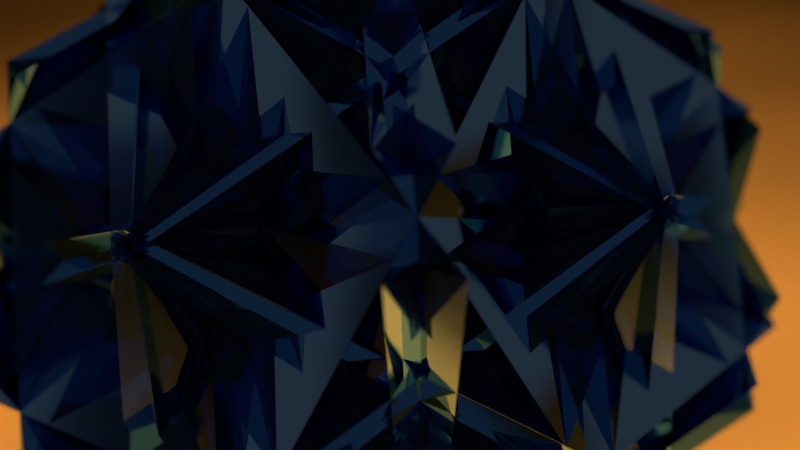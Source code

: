 # Source: pollen.blend  (saved by Blender 2.73.0; exported with 4.5.12 LTS)
import bpy
from mathutils import Matrix  # noqa: F401  (used for matrix-valued properties, if any)

bpy.ops.wm.read_factory_settings(use_empty=True)
scene = bpy.context.scene
scene.name = 'Scene'

# ---- collections
col_collection_1 = bpy.data.collections.new('Collection 1'); scene.collection.children.link(col_collection_1)

# ---- materials (node trees are filled in below, after node groups)
mat_material_002 = bpy.data.materials.new('Material.002')
mat_material_002.alpha_threshold = 0.0
mat_material_002.roughness = 0.5
mat_material_001 = bpy.data.materials.new('Material.001')
mat_material_001.alpha_threshold = 0.0
mat_material_001.roughness = 0.5

# ---- material node trees
mat_material_002.use_nodes = True; mat_material_002.node_tree.nodes.clear()
_N = mat_material_002.node_tree.nodes; _L = mat_material_002.node_tree.links
n0 = _N.new('ShaderNodeOutputMaterial'); n0.name = 'Material Output'; n0.location = (300, 300)
n1 = _N.new('ShaderNodeBsdfDiffuse'); n1.name = 'Diffuse BSDF'; n1.location = (10, 300)
n1.inputs[0].default_value = (0.5071, 0.1755, 0.02443, 1.0)
_L.new(n1.outputs[0], n0.inputs[0])
n0.is_active_output = True
mat_material_001.use_nodes = True; mat_material_001.node_tree.nodes.clear()
_N = mat_material_001.node_tree.nodes; _L = mat_material_001.node_tree.links
n0 = _N.new('ShaderNodeOutputMaterial'); n0.name = 'Material Output'; n0.location = (300, 300)
n1 = _N.new('ShaderNodeBsdfGlass'); n1.name = 'Glass BSDF'; n1.location = (100, 300)
n1.distribution = 'BECKMANN'
n1.inputs[0].default_value = (0.2739, 0.5033, 0.8, 1.0)
n1.inputs[2].default_value = 1.45
_L.new(n1.outputs[0], n0.inputs[0])
n0.is_active_output = True

# ---- world
world_world = bpy.data.worlds.new('World'); scene.world = world_world
world_world.color = (0.05088, 0.05088, 0.05088)
world_world.use_sun_shadow = False
world_world.sun_shadow_jitter_overblur = 0.0
world_world.cycles.sampling_method = 'MANUAL'
world_world.cycles.sample_map_resolution = 256

# ---- cameras
cam_camera = bpy.data.cameras.new('Camera')
cam_camera.clip_end = 100.0
cam_camera.lens = 35.0
cam_camera.sensor_width = 32.0
cam_camera.sensor_height = 18.0
cam_camera.ortho_scale = 7.314
cam_camera.show_limits = True
cam_camera.dof.use_dof = True
cam_camera.dof.focus_distance = 7.5
cam_camera.dof.aperture_fstop = 0.0875

# ---- lights
light_lamp_001 = bpy.data.lights.new('Lamp.001', 'AREA')
light_lamp_001.transmission_factor = 0.0
light_lamp_001.cutoff_distance = 30.0
light_lamp_001.energy = 7854.0
light_lamp_001.shadow_buffer_clip_start = 1.001
light_lamp_001.shadow_soft_size = 10.0
light_lamp_001.shadow_maximum_resolution = 0.006
light_lamp_001.use_absolute_resolution = True
light_lamp_001.shape = 'RECTANGLE'
light_lamp_001.size = 10.0
light_lamp_001.size_y = 10.0
light_lamp_001.cycles.use_multiple_importance_sampling = False
light_lamp = bpy.data.lights.new('Lamp', 'AREA')
light_lamp.transmission_factor = 0.0
light_lamp.cutoff_distance = 30.0
light_lamp.energy = 7854.0
light_lamp.shadow_buffer_clip_start = 1.001
light_lamp.shadow_soft_size = 10.0
light_lamp.shadow_maximum_resolution = 0.006
light_lamp.use_absolute_resolution = True
light_lamp.shape = 'RECTANGLE'
light_lamp.size = 10.0
light_lamp.size_y = 10.0
light_lamp.cycles.use_multiple_importance_sampling = False

# ---- meshes
me_plane = bpy.data.meshes.new('Plane')
me_plane.from_pydata([(-1.0, -1.0, 0.006356), (1.005, -1.0, 0.00292), (-1.0, 0.9978, -0.006835), (0.9957, 1.001, 0.00024), (-1.0, -0.001086, 0.002053), (0.004417, -0.998, -0.000652), (0.9941, 0.003283, 0.001132), (0.001045, 1.002, 0.004543), (0.001371, -0.001316, -0.0004347), (-1.002, -0.505, 0.002618), (0.5082, -1.003, -0.00483), (1.003, 0.5032, -0.001572), (-0.5027, 0.9985, -0.002728), (-0.9984, 0.5049, 0.004894), (-0.4962, -1.002, 0.002995), (1.004, -0.4994, -0.003263), (0.4994, 1.006, 0.002255), (0.003267, 0.4984, 0.003471), (-0.0002516, -0.5, 0.0004916), (-0.4988, -0.001919, 0.005105), (0.5005, -0.002854, 0.01017), (0.5034, -0.4962, 0.005576), (-0.5001, -0.5049, 0.005212), (-0.498, 0.4967, 0.0001819), (0.5043, 0.5041, -0.002478), (-0.9986, -0.7522, -0.001361), (0.7561, -1.001, 0.001021), (0.9975, 0.7508, 0.003075), (-0.7504, 0.9991, 0.007478), (-1.001, 0.2509, -0.0007169), (-0.2513, -1.003, -0.001264), (0.9944, -0.2503, 0.002566), (0.2547, 1.003, -0.0006299), (0.002935, 0.751, 0.004923), (-0.005055, -0.2485, 0.0004293), (-0.7483, 0.0007693, -0.004469), (0.2485, 0.002141, 0.005517), (-0.9993, -0.2512, -0.00663), (0.247, -1.003, -0.001097), (0.9998, 0.25, 0.003501), (-0.2493, 0.9993, -0.007868), (-1.002, 0.7477, -0.003108), (-0.7481, -1.004, -0.0005296), (0.9993, -0.7472, -0.0001122), (0.7515, 0.9978, -0.002918), (-0.001446, 0.2547, 0.005635), (-0.002262, -0.7471, -0.003103), (-0.2499, 0.001602, 0.002476), (0.7465, -0.002581, -0.004224), (0.5032, -0.2494, 0.0002677), (0.5008, -0.7501, 0.002341), (0.247, -0.5054, 0.001526), (0.75, -0.4971, 0.0007919), (-0.5025, -0.2556, -9.825e-06), (-0.4984, -0.7514, 0.002956), (-0.747, -0.4933, 0.003808), (-0.2465, -0.4975, 0.004046), (-0.5019, 0.7477, 0.0002179), (-0.5044, 0.2484, -0.001181), (-0.7487, 0.5002, 0.005724), (-0.2457, 0.4997, -0.006785), (0.5017, 0.7537, -0.002602), (0.5032, 0.254, 0.0004984), (0.2473, 0.5057, 0.005608), (0.7488, 0.5004, -0.00506), (0.7474, 0.2493, 0.003123), (0.2469, 0.2459, -0.00393), (0.2486, 0.7502, 0.004275), (-0.2477, 0.2501, 0.003028), (-0.7542, 0.2525, 0.005476), (-0.7534, 0.7514, 0.0003087), (-0.2532, -0.75, -0.004392), (-0.7539, -0.7492, 0.005811), (-0.7491, -0.2533, -0.0003151), (0.748, -0.7516, -0.004407), (0.2486, -0.7449, 0.003234), (0.249, -0.2529, -0.008431), (0.75, -0.2538, -0.0006287), (-0.2498, -0.2476, -0.001113), (-0.2504, 0.7462, 0.00243), (0.7495, 0.7523, -0.003254), (-0.9959, -0.8753, -0.0003966), (0.8791, -1.002, -0.0001721), (0.9973, 0.8758, 0.0005547), (-0.8767, 1.006, -0.003729), (-0.999, 0.1287, -0.006445), (-0.1324, -0.9991, 0.005676), (0.9998, -0.1221, 0.00547), (0.1229, 1.001, 0.002247), (-0.004962, 0.8761, 0.01261), (0.001907, -0.1258, -0.005978), (-0.8782, 0.001866, -0.004403), (0.122, -0.0003083, -0.005007), (-0.9983, -0.3736, -0.003787), (0.3727, -1.003, -0.005177), (1.002, 0.375, 0.001169), (-0.3729, 0.9975, 0.004715), (-1.004, 0.6248, -0.004952), (-0.6209, -1.001, 0.005059), (0.9968, -0.6194, 0.002595), (0.6249, 0.9996, 0.001223), (-0.0003402, 0.3737, 0.002772), (0.002441, -0.6299, -0.00603), (-0.3734, -0.0008905, 0.001954), (0.6226, -0.002018, 0.002621), (0.5058, -0.1244, 0.003017), (0.5013, -0.6256, -0.007703), (0.1281, -0.5058, -6.346e-05), (0.6295, -0.5065, -0.002069), (-0.5043, -0.1266, -0.0009172), (-0.4976, -0.6244, -3.541e-05), (-0.8803, -0.5035, 0.005267), (-0.3779, -0.5007, -4.928e-05), (-0.4995, 0.8754, 0.006887), (-0.5035, 0.3763, -0.001709), (-0.8776, 0.5013, 0.005698), (-0.3717, 0.5022, -0.001346), (0.4974, 0.8771, 0.002645), (0.4945, 0.3722, -0.0007221), (0.1248, 0.5035, -0.001193), (0.6274, 0.5038, -0.00144), (-1.0, -0.6213, 0.0008045), (0.6241, -0.9992, 0.004668), (0.9982, 0.6211, -0.006053), (-0.6264, 0.9976, -0.003609), (-1.0, 0.3789, 0.004879), (-0.375, -0.9956, -0.003015), (1.003, -0.3736, 0.005172), (0.3745, 1.002, -0.006548), (0.005227, 0.6218, -0.001384), (0.0004734, -0.3722, 0.002276), (-0.6308, -0.002017, 0.007535), (0.3783, 0.002975, 0.0002342), (-0.9979, -0.1197, 0.003812), (0.1258, -1.001, 0.0008978), (0.997, 0.1207, 0.001552), (-0.1203, 1.0, -0.004967), (-1.001, 0.8748, 0.003693), (-0.8758, -1.0, -0.005291), (1.001, -0.8727, -0.006832), (0.8784, 0.9985, -0.001096), (-0.00229, 0.1289, -0.008251), (-0.001754, -0.8719, 0.004082), (-0.1262, -0.003386, 0.004201), (0.879, 0.006823, 0.002308), (0.497, -0.3797, -0.002895), (0.4997, -0.878, -0.001736), (0.381, -0.4952, 0.003764), (0.8779, -0.502, -0.006425), (-0.5042, -0.3772, 0.003227), (-0.4997, -0.8699, 0.0002889), (-0.6273, -0.5005, 0.001545), (-0.1236, -0.4978, -0.004735), (-0.5044, 0.6257, -0.006045), (-0.502, 0.1275, -0.001713), (-0.6252, 0.4975, -0.007573), (-0.1246, 0.4994, 0.00268), (0.5035, 0.6262, -0.002561), (0.4991, 0.1291, 0.0005313), (0.3737, 0.5011, 0.006164), (0.8773, 0.4955, 0.005313), (0.7536, 0.3774, -0.0009441), (0.7519, 0.1299, 0.000397), (0.628, 0.2526, 0.0005605), (0.8696, 0.2514, 0.0005668), (0.2492, 0.3723, -0.002344), (0.2515, 0.1226, 0.0003079), (0.1308, 0.2508, 0.003986), (0.3757, 0.2492, -0.003144), (0.2523, 0.8765, 0.004365), (0.2511, 0.6277, -0.0008578), (0.1234, 0.7542, 0.003989), (0.3803, 0.7525, 0.006481), (-0.2522, 0.3719, 0.005559), (-0.248, 0.1221, 0.003988), (-0.3692, 0.2506, -0.001668), (-0.1252, 0.2465, 0.001331), (-0.7495, 0.3728, -0.009294), (-0.7494, 0.1303, -0.004194), (-0.8751, 0.2469, 0.008569), (-0.624, 0.2522, -0.01097), (-0.7533, 0.8717, 0.0002292), (-0.752, 0.6263, -0.005847), (-0.8754, 0.7539, 0.0009255), (-0.6212, 0.7529, -0.00621), (-0.2488, -0.6222, -0.0009024), (-0.2542, -0.8737, 0.009405), (-0.3779, -0.7492, -0.002812), (-0.1277, -0.7511, 0.00487), (-0.748, -0.6239, -0.006017), (-0.7514, -0.8754, 0.000395), (-0.8759, -0.7534, 0.004926), (-0.6206, -0.7503, 0.000773), (-0.7517, -0.1246, 0.007743), (-0.7504, -0.3792, 0.002189), (-0.8728, -0.2499, 0.006821), (-0.6262, -0.248, -0.0002204), (0.7526, -0.6204, 0.008006), (0.7469, -0.8744, 0.006262), (0.62, -0.7547, -0.002986), (0.8788, -0.7482, -0.003321), (0.2473, -0.6245, -0.003207), (0.2464, -0.8751, -0.001741), (0.1254, -0.7549, 0.001313), (0.3808, -0.7582, -0.00389), (0.2561, -0.1281, 0.006989), (0.2518, -0.3757, 0.004325), (0.1284, -0.2556, -0.0009436), (0.3731, -0.2507, 0.001071), (0.7548, -0.1293, 0.0008831), (0.7475, -0.3756, 0.001471), (0.6258, -0.2475, 0.003222), (0.8733, -0.253, -0.001114), (-0.2517, -0.1268, -0.0009794), (-0.2496, -0.3708, 0.006659), (-0.3726, -0.2523, 0.0004788), (-0.1218, -0.2504, 0.003199), (-0.2505, 0.8748, -0.001738), (-0.2481, 0.6197, 0.001651), (-0.374, 0.7512, 0.000964), (-0.122, 0.7469, -0.0005661), (0.7503, 0.8789, 0.001898), (0.7452, 0.6238, 0.002448), (0.6222, 0.752, -0.004982), (0.8724, 0.7508, 0.004419), (0.8769, 0.6296, 0.001362), (0.6249, 0.6241, -0.006581), (0.6256, 0.8747, -0.001427), (-0.1278, 0.6267, 0.002856), (-0.3754, 0.6237, -0.003196), (-0.3704, 0.8722, -0.0007872), (-0.1227, -0.3747, -0.002404), (-0.3754, -0.372, 0.001608), (-0.3704, -0.1293, -0.004594), (0.8823, -0.3772, 0.000301), (0.6288, -0.3778, -0.0004113), (0.6265, -0.1283, 0.001789), (0.3753, -0.372, -0.003143), (0.126, -0.3739, -0.001871), (0.123, -0.1185, -0.005705), (0.3727, -0.8761, 0.001845), (0.1239, -0.8721, -0.002225), (0.1215, -0.6249, -0.004261), (0.8793, -0.8765, 0.004492), (0.6287, -0.8762, -0.001265), (0.6258, -0.6207, 0.008022), (-0.6251, -0.373, -0.006548), (-0.8762, -0.3746, -0.0007786), (-0.8754, -0.1228, 0.005626), (-0.6263, -0.8729, -0.001661), (-0.8759, -0.8763, -0.001999), (-0.8752, -0.619, -0.001397), (-0.1269, -0.8712, -0.001703), (-0.3733, -0.8798, 0.0005387), (-0.3741, -0.6257, 0.0002501), (-0.6251, 0.6257, -0.001937), (-0.8741, 0.6247, 0.002713), (-0.8711, 0.8704, -0.001085), (-0.6248, 0.1223, -0.003962), (-0.8769, 0.1213, -0.004544), (-0.8707, 0.3742, -0.006091), (-0.1248, 0.1234, -0.00274), (-0.3774, 0.1194, 0.001398), (-0.3791, 0.3813, -0.01158), (0.3748, 0.6254, 0.000931), (0.1262, 0.6273, -0.00386), (0.1289, 0.8725, 0.006564), (0.3724, 0.1192, -0.006045), (0.1223, 0.125, 0.001478), (0.1272, 0.3715, -0.00266), (0.8756, 0.1229, 0.003074), (0.6268, 0.1273, 0.003553), (0.6244, 0.3786, -0.0006588), (0.8735, 0.3735, 0.00126), (0.3776, 0.3718, -0.003353), (0.3751, 0.8765, 0.0006488), (-0.1299, 0.3803, -0.005776), (-0.621, 0.3693, 0.0005481), (-0.6268, 0.878, 0.006828), (-0.127, -0.6311, -0.004821), (-0.6241, -0.6272, -0.002801), (-0.6277, -0.1244, -0.004272), (0.8746, -0.6238, -0.009573), (0.3779, -0.6236, 0.0005472), (0.3739, -0.1281, -0.00605), (0.8774, -0.1225, -0.005354), (-0.1272, -0.1274, -0.003495), (-0.1278, 0.8759, 0.004269), (0.8743, 0.8765, 0.00125), (-0.9982, -0.9351, 0.003156), (0.94, -1.002, -0.002445), (0.9999, 0.9359, -0.00249), (-0.941, 0.9974, -0.001634), (-0.9975, 0.06647, 0.003164), (-0.06538, -0.9983, 0.004809), (1.004, -0.05912, 0.0003156), (0.0595, 0.9993, 0.006484), (-0.0005915, 0.9437, 0.001419), (0.0009012, -0.06435, -0.003538), (-0.9364, -0.00763, -0.004266), (0.06512, -0.001413, -0.0108), (-1.001, -0.4404, -0.002902), (0.4342, -0.9982, -0.001306), (1.002, 0.4369, -0.003182), (-0.4344, 0.9946, -0.00522), (-0.9961, 0.5649, -0.0003818), (-0.5652, -1.001, -0.0006542), (0.9996, -0.56, 0.003546), (0.5614, 0.9971, -0.002758), (-0.0008312, 0.4335, 0.002612), (0.001259, -0.5642, 0.00221), (-0.4358, -0.001951, 0.001839), (0.5619, -0.0004942, 0.0009794), (0.5056, -0.06085, 0.0075), (0.5031, -0.5653, 0.002462), (0.0604, -0.5016, 0.002921), (0.5648, -0.4982, 0.00404), (-0.5021, -0.06787, -0.001376), (-0.4967, -0.5651, 0.001559), (-0.9362, -0.501, -0.001195), (-0.4366, -0.4986, 0.007008), (-0.4947, 0.9411, -0.004948), (-0.4995, 0.4418, 0.00264), (-0.9388, 0.4969, 0.006618), (-0.4418, 0.4997, -0.007567), (0.4952, 0.9396, -0.002691), (0.5009, 0.4342, -0.006539), (0.06227, 0.5054, 0.004465), (0.5624, 0.5002, -0.00764), (-0.9958, -0.6832, 0.004553), (0.6861, -1.001, -0.003539), (0.9991, 0.6834, -0.004557), (-0.6908, 1.0, -0.002241), (-1.001, 0.3121, 0.004694), (-0.3137, -1.001, 0.004233), (0.9958, -0.3067, 0.004148), (0.3136, 1.001, -0.001263), (-0.002276, 0.6923, 0.005128), (-0.005269, -0.3134, 0.005098), (-0.6878, -0.002408, -0.001913), (0.3135, -0.0002235, -0.006293), (-1.001, -0.1857, 0.007793), (0.1872, -1.004, 0.003818), (1.004, 0.1896, -0.0009216), (-0.1871, 0.9982, -0.003576), (-0.9958, 0.8121, -0.002626), (-0.814, -1.001, 0.003265), (1.0, -0.812, 0.005839), (0.8142, 1.002, 4.556e-05), (-0.002817, 0.1858, 0.001233), (-0.006468, -0.811, -0.0006745), (-0.1899, -0.0007861, -0.006044), (0.8096, -0.001962, -0.0009396), (0.5012, -0.3125, 0.005394), (0.4945, -0.8169, 0.005464), (0.3103, -0.4993, 0.001291), (0.8151, -0.4981, 0.003423), (-0.4996, -0.316, -0.002098), (-0.4957, -0.8114, 0.003905), (-0.6904, -0.497, 0.004997), (-0.1843, -0.5026, -7.32e-05), (-0.502, 0.6879, -0.001633), (-0.5027, 0.1888, -8.29e-07), (-0.6862, 0.4987, -0.001176), (-0.1841, 0.4934, 0.008936), (0.4974, 0.6936, 0.003907), (0.5028, 0.1923, 0.008058), (0.3115, 0.4963, -0.006341), (0.8163, 0.4946, 0.005426), (0.7509, 0.4333, -0.008767), (0.7496, 0.191, -0.005749), (0.5633, 0.2495, 0.0007319), (0.8142, 0.2454, -0.003552), (0.2473, 0.4384, 0.003503), (0.2505, 0.1819, -0.00157), (0.06789, 0.2563, 0.006105), (0.3139, 0.2533, -0.006511), (0.2469, 0.9393, 0.001675), (0.2514, 0.69, -0.007899), (0.06732, 0.751, -0.004404), (0.3125, 0.7488, 0.004998), (-0.2518, 0.4376, 0.007922), (-0.2528, 0.1879, -0.002033), (-0.4387, 0.2501, 0.002716), (-0.1838, 0.2507, 0.0005189), (-0.747, 0.4382, 0.003912), (-0.7536, 0.1864, 0.003915), (-0.9343, 0.2523, -9.214e-05), (-0.6902, 0.2534, -0.0004565), (-0.7488, 0.9363, 0.004943), (-0.7494, 0.6829, 0.00195), (-0.9328, 0.7494, 0.002478), (-0.6856, 0.7508, -0.00162), (-0.247, -0.5601, 0.006104), (-0.251, -0.8143, 0.006014), (-0.4335, -0.7456, -0.004807), (-0.1842, -0.7483, -0.005859), (-0.7493, -0.5583, -0.003966), (-0.7463, -0.8109, -0.002967), (-0.9392, -0.756, 0.001426), (-0.6919, -0.748, -0.001548), (-0.7475, -0.06265, -0.009273), (-0.7454, -0.3102, 0.0006356), (-0.9348, -0.2512, -0.003879), (-0.6869, -0.2477, 0.003138), (0.7508, -0.5631, 0.001413), (0.7507, -0.8098, 0.0004229), (0.5627, -0.7483, -0.006016), (0.8069, -0.7476, -0.00561), (0.2456, -0.5668, 0.002575), (0.2466, -0.8097, -0.001141), (0.06628, -0.7538, -0.002549), (0.3159, -0.7495, 0.006531), (0.2494, -0.0623, 0.005556), (0.2461, -0.3127, -0.0003335), (0.06682, -0.2521, 0.008949), (0.3155, -0.2479, -0.0005869), (0.7484, -0.06262, 0.006237), (0.7518, -0.3163, -0.003303), (0.5577, -0.253, 1.282e-05), (0.8118, -0.2506, 0.004011), (-0.244, -0.06546, -0.002317), (-0.2526, -0.3151, -0.007907), (-0.4389, -0.2518, 0.002258), (-0.1912, -0.2483, -0.0001291), (-0.2482, 0.9365, 0.000189), (-0.2523, 0.6857, 0.002901), (-0.4367, 0.7508, -0.0004503), (-0.1857, 0.7526, -0.000811), (0.7481, 0.9384, 0.001335), (0.751, 0.69, -0.00627), (0.5649, 0.7491, -0.00076), (0.8117, 0.7493, -0.004568), (-1.0, -0.8095, 0.003634), (0.8098, -1.004, 0.00572), (0.998, 0.8086, 0.000191), (-0.8087, 1.005, 0.008608), (-1.004, 0.1915, 0.003226), (-0.1906, -1.003, 0.001795), (1.002, -0.1915, 0.001822), (0.1843, 1.0, -0.002482), (4.355e-05, 0.8178, -0.003561), (-0.002558, -0.1918, 0.003835), (-0.8088, -0.003225, 0.001589), (0.189, -0.003551, 0.003113), (-1.0, -0.3085, -0.0009068), (0.3101, -0.9968, 0.001227), (0.9989, 0.3098, 0.003334), (-0.3103, 1.003, -0.003023), (-1.005, 0.6864, -0.009509), (-0.6856, -0.9984, -0.006259), (0.9973, -0.6893, -0.003941), (0.6816, 1.001, -0.005158), (-0.004729, 0.3056, 4.661e-05), (-0.001338, -0.6918, 0.003244), (-0.3176, -0.001773, -0.003099), (0.6853, -0.002286, 0.001422), (0.5019, -0.1889, -0.002175), (0.5006, -0.6889, 0.001062), (0.1904, -0.4988, 0.003223), (0.6894, -0.4988, 0.005135), (-0.5027, -0.1895, -0.000863), (-0.498, -0.6874, -0.004746), (-0.817, -0.4994, -0.001495), (-0.3159, -0.5021, 0.001463), (-0.4972, 0.8119, 0.002335), (-0.5036, 0.3157, -0.002035), (-0.8153, 0.4966, 0.001355), (-0.3128, 0.4985, 0.00202), (0.5008, 0.8133, 0.0006631), (0.4994, 0.3145, 0.007003), (0.188, 0.5026, -0.004417), (0.6893, 0.4988, 0.0009081), (-1.006, -0.5605, -0.006019), (0.5638, -0.9975, -0.002773), (1.001, 0.5662, -0.0003103), (-0.5606, 0.9975, -0.005972), (-0.9978, 0.4401, -0.001532), (-0.4351, -1.001, 0.0009702), (1.006, -0.4324, 0.001206), (0.4377, 1.003, 0.003638), (0.0009649, 0.5585, -0.005055), (-0.002564, -0.4414, 0.00332), (-0.5619, 0.001042, 0.006504), (0.4388, -0.000247, -0.0003786), (-1.003, -0.06077, 0.0001646), (0.06375, -1.005, -0.0007363), (0.9968, 0.06298, 0.0006367), (-0.05944, 1.003, 0.002794), (-1.004, 0.9383, -0.000797), (-0.9433, -1.005, -0.002818), (1.002, -0.9414, -0.009294), (0.9341, 0.9984, -0.001727), (-0.00205, 0.06166, -0.001849), (0.001476, -0.9345, -0.005701), (-0.06037, 0.001246, -0.00483), (0.9351, 0.003775, 0.0005487), (0.5022, -0.4411, -0.005771), (0.5046, -0.938, -0.002495), (0.4375, -0.4972, 0.008749), (0.9408, -0.4991, 0.002632), (-0.5043, -0.4427, 0.002667), (-0.5041, -0.9361, -0.004993), (-0.5643, -0.5024, -0.002716), (-0.06525, -0.4961, 0.00353), (-0.4988, 0.5624, 0.003175), (-0.4972, 0.05945, 0.001829), (-0.56, 0.503, 0.0008055), (-0.05967, 0.4962, 0.0018), (0.5033, 0.5631, 0.007311), (0.5034, 0.05908, -0.002476), (0.4422, 0.5044, -0.00614), (0.9391, 0.5008, 0.00543), (0.7478, 0.3121, -0.001655), (0.7469, 0.0601, -0.008196), (0.686, 0.2514, 0.003798), (0.9366, 0.2468, -0.008272), (0.247, 0.3143, -0.002704), (0.247, 0.06448, -0.00123), (0.1887, 0.2514, 0.007037), (0.4379, 0.2521, 0.0007966), (0.2508, 0.8113, -0.002743), (0.2517, 0.5664, -0.00241), (0.1815, 0.7511, 0.005675), (0.4405, 0.7505, 6.054e-05), (-0.2499, 0.3122, 0.00624), (-0.2493, 0.06257, 0.006998), (-0.3122, 0.2462, 0.002822), (-0.06475, 0.247, -0.001518), (-0.7498, 0.3116, 0.0002019), (-0.7468, 0.06498, 0.002564), (-0.8131, 0.2554, 0.00107), (-0.5609, 0.2519, -0.004234), (-0.7545, 0.8117, -0.002017), (-0.751, 0.56, -0.002276), (-0.8157, 0.7476, -0.001951), (-0.5665, 0.7563, -3.359e-05), (-0.2492, -0.6851, -0.01053), (-0.2486, -0.9345, 0.0009389), (-0.3153, -0.7513, -0.00866), (-0.06673, -0.7504, 0.004731), (-0.7496, -0.687, 0.001547), (-0.7498, -0.9364, 0.003975), (-0.8129, -0.7514, 0.001466), (-0.5606, -0.7456, -0.0005638), (-0.7529, -0.1828, 0.001066), (-0.7517, -0.4381, 0.0006013), (-0.8151, -0.2497, -0.001346), (-0.5661, -0.2486, 0.002675), (0.7475, -0.6872, 0.003939), (0.7502, -0.9407, 0.009446), (0.6889, -0.7554, 0.004901), (0.9427, -0.7486, -0.001836), (0.2511, -0.6836, -0.004524), (0.2495, -0.941, -0.003774), (0.183, -0.7487, -0.001553), (0.4381, -0.7541, 0.00451), (0.2493, -0.1893, 0.0005815), (0.2503, -0.4378, 0.00122), (0.1887, -0.2485, -0.002255), (0.4406, -0.251, -0.002955), (0.7505, -0.1924, 0.001523), (0.7454, -0.4392, -0.002209), (0.6858, -0.2498, 0.006165), (0.9338, -0.2524, -0.0005595), (-0.2512, -0.1834, -0.003066), (-0.2513, -0.4339, 0.007333), (-0.3096, -0.2498, 0.008823), (-0.06676, -0.2524, -0.003274), (-0.2492, 0.8173, 0.005204), (-0.2503, 0.5556, 0.003331), (-0.3092, 0.7554, -0.000953), (-0.06212, 0.7464, -7.218e-05), (0.7473, 0.8138, -0.0009163), (0.7471, 0.5666, -0.001759), (0.6863, 0.7526, 0.006134), (0.9426, 0.7506, 0.001841), (0.8709, 0.6875, 0.004082), (0.8717, 0.5612, 0.004026), (0.8094, 0.6264, -0.005584), (0.9375, 0.6263, -0.001011), (0.6201, 0.6918, 0.0007132), (0.6202, 0.5645, -0.01015), (0.5654, 0.6222, 0.001491), (0.6864, 0.6238, -0.002481), (0.6246, 0.9347, -0.002004), (0.6205, 0.8117, -0.0007865), (0.5626, 0.8756, -0.002228), (0.6873, 0.8798, -0.005502), (-0.125, 0.6856, -0.001766), (-0.1276, 0.5613, 0.004131), (-0.1895, 0.627, -0.0002409), (-0.06594, 0.626, 0.006503), (-0.3787, 0.6908, -0.004456), (-0.3768, 0.5612, -0.008962), (-0.437, 0.6235, -0.002159), (-0.3164, 0.6197, 0.006643), (-0.3795, 0.9316, -0.003275), (-0.3753, 0.8159, 0.003062), (-0.4369, 0.8723, -0.0002106), (-0.3072, 0.8721, 4.35e-05), (-0.1215, -0.3125, 0.0004342), (-0.1199, -0.4317, 0.002827), (-0.1899, -0.3731, -0.001225), (-0.06486, -0.3788, -0.00112), (-0.3738, -0.3059, 0.005719), (-0.3736, -0.439, 0.005154), (-0.4337, -0.3769, -0.0005717), (-0.318, -0.3744, 0.004572), (-0.3734, -0.05737, -0.0005334), (-0.3734, -0.1886, 0.002024), (-0.4397, -0.1286, 0.001041), (-0.3144, -0.125, -0.001741), (0.8758, -0.3145, -0.002047), (0.8789, -0.4437, -0.008361), (0.8137, -0.3736, -0.004296), (0.9394, -0.3732, 0.005093), (0.6212, -0.3142, -0.001941), (0.6287, -0.4362, 0.0006787), (0.5669, -0.3746, 0.0009193), (0.6885, -0.3778, -0.008833), (0.6234, -0.06191, 0.00134), (0.6206, -0.1894, -0.001444), (0.5621, -0.123, 0.01052), (0.6896, -0.1283, 0.008899), (0.3723, -0.3072, -0.009068), (0.3806, -0.4335, 0.003375), (0.3089, -0.3726, -0.005196), (0.4412, -0.3724, 0.0019), (0.1291, -0.3126, 0.005808), (0.1199, -0.4348, -0.006589), (0.05659, -0.3775, -7.535e-05), (0.1946, -0.3776, -0.002422), (0.1258, -0.06391, 0.005097), (0.1216, -0.1885, 0.001503), (0.06382, -0.1223, -0.0002565), (0.1856, -0.1238, -0.009473), (0.3753, -0.8132, -0.01054), (0.378, -0.9422, -0.0007502), (0.3102, -0.874, 0.0026), (0.4388, -0.8723, -0.0005807), (0.1261, -0.8109, -0.01002), (0.1223, -0.9422, 1.237e-05), (0.05944, -0.8734, -0.005656), (0.1887, -0.8737, 0.005426), (0.1262, -0.562, 0.003104), (0.1248, -0.6862, -0.004816), (0.06108, -0.6327, -0.006261), (0.1878, -0.6242, -0.007796), (0.8837, -0.8148, -0.001751), (0.8796, -0.9373, -0.0006005), (0.8091, -0.8778, 0.003608), (0.9383, -0.871, -1.152e-05), (0.6195, -0.8132, -0.007729), (0.625, -0.9415, 0.0006607), (0.5639, -0.8769, -0.00241), (0.6892, -0.8723, 0.0007268), (0.6276, -0.5605, 0.00167), (0.6243, -0.69, -0.001711), (0.5642, -0.6279, -0.006286), (0.6889, -0.6196, 0.01076), (-0.6246, -0.3091, -0.001229), (-0.6258, -0.4421, -0.005763), (-0.6872, -0.374, 0.0001143), (-0.5618, -0.3792, -0.0008756), (-0.8695, -0.3125, 0.006315), (-0.8772, -0.4366, 0.001482), (-0.941, -0.3777, -0.0002452), (-0.8049, -0.3817, 0.0002326), (-0.8776, -0.06468, 0.003208), (-0.8796, -0.189, 0.002699), (-0.9328, -0.122, 0.00327), (-0.8187, -0.1264, -0.001484), (-0.6235, -0.8089, -0.0003272), (-0.6225, -0.937, 0.002724), (-0.6871, -0.8747, 0.005359), (-0.5592, -0.8774, -0.004563), (-0.8733, -0.8123, 0.005758), (-0.8748, -0.9348, 0.00262), (-0.9407, -0.8767, 0.005329), (-0.8166, -0.8719, -0.007464), (-0.8776, -0.5579, 0.002151), (-0.8767, -0.6874, -0.0007608), (-0.9357, -0.6224, -0.001404), (-0.8168, -0.6229, -0.00353), (-0.1298, -0.8155, 0.004128), (-0.1308, -0.9319, -0.002281), (-0.1893, -0.8811, 0.003903), (-0.06334, -0.873, -0.007578), (-0.3756, -0.8084, 0.008082), (-0.376, -0.9407, 0.002316), (-0.4344, -0.8743, -0.001375), (-0.3102, -0.8774, 0.002818), (-0.3754, -0.5597, -0.00417), (-0.3791, -0.686, -0.005231), (-0.4415, -0.6246, -0.005114), (-0.3163, -0.6249, 0.0001498), (-0.6188, 0.6893, -0.006691), (-0.6279, 0.5616, -0.00396), (-0.6846, 0.6267, -0.002614), (-0.5636, 0.6246, -0.002019), (-0.8704, 0.6829, 0.005827), (-0.8774, 0.5584, -0.007584), (-0.9372, 0.6194, -0.004039), (-0.8121, 0.621, 0.005357), (-0.873, 0.934, -0.0007244), (-0.8742, 0.8169, 0.0006944), (-0.9319, 0.8744, 0.00528), (-0.8109, 0.8733, -0.0028), (-0.6217, 0.1883, -0.006073), (-0.6293, 0.06183, -0.002729), (-0.6828, 0.1272, -0.00394), (-0.5611, 0.126, -0.00105), (-0.8761, 0.1887, -0.002307), (-0.8758, 0.06583, -0.001265), (-0.9383, 0.1262, 0.004097), (-0.8124, 0.1229, -0.001816), (-0.8759, 0.4375, -0.004101), (-0.8709, 0.3083, -0.004578), (-0.9428, 0.3809, -0.00288), (-0.8103, 0.3726, -0.005424), (-0.1246, 0.1884, -0.001713), (-0.1244, 0.05879, 0.002855), (-0.1861, 0.1206, -0.005355), (-0.06544, 0.1276, -0.0004774), (-0.3721, 0.1801, -0.004703), (-0.3757, 0.06619, 0.005237), (-0.4396, 0.1255, 0.001458), (-0.3186, 0.1215, 0.009401), (-0.3744, 0.4407, -0.00228), (-0.3727, 0.3156, -0.003736), (-0.436, 0.376, -0.00728), (-0.3174, 0.3748, -0.00786), (0.3803, 0.6852, 0.003329), (0.3742, 0.5666, 0.00252), (0.3108, 0.6237, 0.001665), (0.436, 0.6239, -0.0005059), (0.1219, 0.6861, 0.001022), (0.1223, 0.5605, 0.002769), (0.05813, 0.622, -0.008077), (0.1845, 0.6251, 0.005143), (0.1226, 0.9378, 0.003875), (0.1268, 0.8131, 0.00851), (0.05722, 0.8704, 0.009791), (0.1927, 0.8774, 0.006139), (0.3756, 0.1811, 0.0008033), (0.3735, 0.06484, -0.003043), (0.3112, 0.1222, -0.0006461), (0.4388, 0.1224, -0.000961), (0.1273, 0.192, 0.007531), (0.1284, 0.06023, -0.004362), (0.06318, 0.1233, 0.003331), (0.1869, 0.1293, -0.00877), (0.1298, 0.4434, -0.001024), (0.1296, 0.312, -0.001272), (0.06558, 0.3727, 0.003693), (0.1899, 0.3724, 0.002247), (0.8721, 0.1903, -3.046e-05), (0.8782, 0.0633, 0.0009744), (0.8166, 0.126, -0.00243), (0.9362, 0.1248, 0.005672), (0.6284, 0.1894, 0.002392), (0.6244, 0.06308, -0.001886), (0.5654, 0.1246, 0.002203), (0.6857, 0.1242, 0.001634), (0.6207, 0.4422, 0.002795), (0.6278, 0.3146, 0.002048), (0.561, 0.3761, -0.002227), (0.6852, 0.3745, 0.00266), (0.8731, 0.4371, 0.00565), (0.8728, 0.3146, 0.007328), (0.814, 0.3753, -0.007733), (0.9402, 0.3753, -0.000353), (0.3755, 0.4414, 0.0005381), (0.3765, 0.3095, 0.001296), (0.3174, 0.3763, -0.006356), (0.439, 0.3706, 0.007113), (0.3764, 0.9388, -0.0009791), (0.3761, 0.8109, 0.00199), (0.3155, 0.8779, -0.003206), (0.436, 0.8766, 0.008005), (-0.1282, 0.4399, -0.001251), (-0.1295, 0.3133, -0.002588), (-0.1855, 0.3768, -0.004453), (-0.06033, 0.3801, 0.008648), (-0.6219, 0.4348, 0.002407), (-0.6257, 0.3171, 0.001986), (-0.6823, 0.3739, -0.001768), (-0.5657, 0.3735, -0.0032), (-0.6296, 0.9354, 0.003553), (-0.6239, 0.8105, 0.003399), (-0.6894, 0.8771, -0.0002121), (-0.5564, 0.8709, 0.005946), (-0.1258, -0.5672, -0.002058), (-0.122, -0.6887, -0.003796), (-0.1899, -0.6268, 0.004584), (-0.0591, -0.6278, -0.003898), (-0.6264, -0.5597, 0.002507), (-0.6204, -0.6835, -0.005074), (-0.6881, -0.6298, -0.00358), (-0.5628, -0.6316, 0.001671), (-0.6213, -0.06073, 0.0007228), (-0.6298, -0.1879, -0.001645), (-0.6893, -0.1276, -0.001189), (-0.5615, -0.1223, -0.003854), (0.8766, -0.5618, -0.002487), (0.8749, -0.6931, -0.0007449), (0.815, -0.6205, -0.005324), (0.9344, -0.6196, -0.001004), (0.3758, -0.5535, -0.004175), (0.3749, -0.6904, 0.003519), (0.3094, -0.6256, 0.003122), (0.4372, -0.6217, -0.00403), (0.3796, -0.06382, -2.141e-05), (0.3737, -0.1853, -0.00225), (0.3115, -0.1298, 0.000472), (0.4396, -0.1211, 0.0006021), (0.8765, -0.05885, -0.00542), (0.8782, -0.1901, -0.004211), (0.8155, -0.1228, -0.004281), (0.9344, -0.125, -0.003055), (-0.1246, -0.06583, -0.001619), (-0.1192, -0.1857, -0.001466), (-0.1897, -0.1211, -0.005343), (-0.05985, -0.1305, -0.009624), (-0.1256, 0.9354, -0.0033), (-0.1271, 0.8123, 0.002369), (-0.186, 0.8764, 0.002761), (-0.06885, 0.8734, 0.004793), (0.8763, 0.9357, 0.004991), (0.8785, 0.8084, 0.001082), (0.8088, 0.8767, -0.0007568), (0.9314, 0.8737, -0.001421), (0.9355, 0.807, -0.001111), (0.8076, 0.8127, 0.006425), (0.8099, 0.9418, -0.003036), (-0.06584, 0.8068, -0.0006396), (-0.1824, 0.8111, -0.003205), (-0.1848, 0.935, 0.0008242), (-0.06582, -0.189, -0.007177), (-0.1874, -0.1804, -0.007041), (-0.1907, -0.06408, -0.01171), (0.9339, -0.1899, -0.007811), (0.8175, -0.1882, -0.002026), (0.8111, -0.06568, -0.002729), (0.4389, -0.1867, -0.001621), (0.3173, -0.1871, 0.004582), (0.3123, -0.06114, 0.006969), (0.4372, -0.6896, 0.004634), (0.3072, -0.6874, 0.004246), (0.3067, -0.5606, -0.000916), (0.9388, -0.6882, -0.001292), (0.8077, -0.688, -0.004331), (0.8184, -0.5651, 0.002349), (-0.5664, -0.1866, -0.003143), (-0.6866, -0.188, -0.0001616), (-0.6896, -0.06964, -0.006462), (-0.5605, -0.6927, -0.001345), (-0.6889, -0.6866, -0.004185), (-0.6903, -0.5635, 0.007004), (-0.06161, -0.6927, 0.003153), (-0.1835, -0.687, -0.004959), (-0.1865, -0.566, 0.003292), (-0.5616, 0.8142, 0.007038), (-0.6914, 0.8128, -0.002792), (-0.6928, 0.9335, -0.004746), (-0.5653, 0.315, -0.002706), (-0.6877, 0.3116, -0.002244), (-0.6859, 0.4358, -0.005757), (-0.0656, 0.3138, 0.000125), (-0.1811, 0.3125, 0.001317), (-0.1806, 0.4352, 0.003043), (0.4333, 0.8167, 0.006456), (0.3173, 0.8131, -0.004804), (0.3119, 0.9405, -0.00175), (0.4374, 0.3069, 0.01169), (0.3186, 0.3149, -0.001939), (0.3152, 0.4385, -0.003773), (0.9393, 0.3115, -0.007255), (0.818, 0.3083, -0.006377), (0.8163, 0.4337, 0.0008813), (0.6862, 0.3075, 0.01435), (0.5649, 0.3084, -0.005907), (0.5635, 0.4396, -0.006705), (0.6842, 0.06123, -0.006174), (0.566, 0.05943, -0.005388), (0.5675, 0.1867, 0.01212), (0.9347, 0.06294, 0.003194), (0.8083, 0.06242, -0.008211), (0.8134, 0.1863, -0.007758), (0.1897, 0.3147, 0.01033), (0.06759, 0.3129, 0.006247), (0.06463, 0.4449, 0.003286), (0.1886, 0.05983, -0.003225), (0.06828, 0.06252, -0.004444), (0.0655, 0.1913, 0.008879), (0.437, 0.0557, -0.009075), (0.3084, 0.06262, -0.009019), (0.3106, 0.1893, 0.0009512), (0.1961, 0.8177, 0.01156), (0.06308, 0.8079, 0.007363), (0.05493, 0.9351, 0.01001), (0.1904, 0.5606, -0.00617), (0.05677, 0.5644, -0.002284), (0.06622, 0.6924, -0.01424), (0.439, 0.5614, -0.007613), (0.3114, 0.5646, -0.00402), (0.3108, 0.6833, 0.007216), (-0.3144, 0.3108, -0.006458), (-0.437, 0.3179, -0.01171), (-0.4374, 0.4359, -0.0145), (-0.3201, 0.06006, 0.005545), (-0.4344, 0.05925, 0.002904), (-0.4425, 0.1929, 0.0002692), (-0.06431, 0.06239, -0.003171), (-0.1899, 0.05963, -0.008523), (-0.1841, 0.192, -0.005985), (-0.8089, 0.3105, -0.0001052), (-0.9373, 0.3219, -0.002017), (-0.9427, 0.4365, 0.003232), (-0.8083, 0.05797, 0.003106), (-0.9348, 0.0593, 0.001654), (-0.936, 0.1934, 0.007178), (-0.5598, 0.06293, -0.0005341), (-0.6863, 0.06453, -0.01243), (-0.6887, 0.1929, 0.002396), (-0.8152, 0.8077, -0.007592), (-0.93, 0.815, 0.005269), (-0.9346, 0.9385, 0.003015), (-0.8131, 0.5549, -0.0001555), (-0.9363, 0.556, 0.003359), (-0.9331, 0.6814, -0.004789), (-0.5582, 0.5651, -0.009523), (-0.6887, 0.5613, 0.001536), (-0.683, 0.6894, 0.002466), (-0.3239, -0.6852, -0.001598), (-0.4399, -0.6897, -0.009159), (-0.4418, -0.5588, 0.008005), (-0.3102, -0.9408, 0.009104), (-0.4356, -0.9387, -0.002885), (-0.4322, -0.808, -0.004753), (-0.05712, -0.9348, -0.0005478), (-0.192, -0.9416, 0.00108), (-0.1894, -0.8217, -0.003388), (-0.8168, -0.6873, -0.004516), (-0.9355, -0.6903, 0.004594), (-0.9355, -0.5612, -0.004022), (-0.8145, -0.9291, -0.0008089), (-0.9436, -0.94, 0.002125), (-0.9451, -0.8179, 0.01332), (-0.5638, -0.9394, -0.003999), (-0.6834, -0.9335, 0.001056), (-0.6881, -0.8068, 0.01149), (-0.8252, -0.191, -0.003376), (-0.9326, -0.1905, -0.005189), (-0.9321, -0.06628, -0.005917), (-0.8113, -0.4415, -0.002552), (-0.9369, -0.4388, -0.00764), (-0.9409, -0.3114, -0.001155), (-0.5663, -0.4441, -0.006957), (-0.6899, -0.4341, 0.0003415), (-0.6831, -0.3086, 0.006167), (0.686, -0.6867, 0.01669), (0.56, -0.6947, -0.006475), (0.5703, -0.5645, 0.002769), (0.6856, -0.943, 0.002222), (0.5649, -0.9323, 0.002355), (0.5586, -0.812, -0.00468), (0.9342, -0.9365, -0.003428), (0.8106, -0.9444, 0.005508), (0.8074, -0.8142, -0.004947), (0.1897, -0.6854, -0.008908), (0.06023, -0.6968, -0.00642), (0.06636, -0.5663, 0.003266), (0.1865, -0.9428, 0.004431), (0.06035, -0.9442, -0.0004835), (0.06286, -0.8152, -0.006577), (0.4428, -0.9326, -0.004257), (0.3105, -0.937, 0.0067), (0.3166, -0.8114, -0.0008107), (0.1823, -0.1894, -0.01174), (0.06832, -0.1874, 0.01289), (0.06745, -0.06521, -0.0111), (0.1969, -0.4361, -0.0007115), (0.05625, -0.4408, -0.0002662), (0.06122, -0.3184, 0.01158), (0.4431, -0.4316, 0.00311), (0.3069, -0.4379, -0.005241), (0.3147, -0.306, -0.0111), (0.6871, -0.1873, 0.01165), (0.5581, -0.1924, 0.007868), (0.5615, -0.06109, 0.009888), (0.6868, -0.4398, -0.004603), (0.5678, -0.4357, 0.003452), (0.5631, -0.3175, 0.008158), (0.9432, -0.4334, 0.002296), (0.8135, -0.4386, 0.001733), (0.8117, -0.3126, -0.005132), (-0.3091, -0.1868, 0.00646), (-0.4367, -0.1864, 0.003364), (-0.4351, -0.06869, -0.004346), (-0.3199, -0.4405, 0.01005), (-0.433, -0.4382, 0.004775), (-0.4378, -0.3137, 0.004172), (-0.06514, -0.4373, 0.001701), (-0.1812, -0.4342, 0.003109), (-0.1947, -0.3116, 0.001142), (-0.306, 0.8166, 0.001531), (-0.4308, 0.8177, -0.006153), (-0.4401, 0.9295, 0.0004353), (-0.317, 0.5576, 0.003802), (-0.4435, 0.5647, -0.001427), (-0.4403, 0.6865, 0.001005), (-0.06114, 0.5586, -0.0005261), (-0.19, 0.5608, 0.0154), (-0.188, 0.6897, -0.005615), (0.6876, 0.8198, -0.001521), (0.5628, 0.8125, 6.605e-05), (0.5623, 0.9312, -0.009073), (0.6829, 0.5659, 0.002867), (0.566, 0.5587, -0.005115), (0.5668, 0.688, 0.003499), (0.9375, 0.5657, 0.008663), (0.8118, 0.5599, -0.006582), (0.8062, 0.6832, -0.007189), (0.9423, 0.6881, -0.007157), (0.6868, 0.691, 0.002772), (0.6834, 0.9418, -0.009581), (-0.07023, 0.685, 0.0005091), (-0.3154, 0.6887, 0.0001133), (-0.3054, 0.9331, -0.003303), (-0.06302, -0.3141, 0.000505), (-0.3142, -0.3101, 0.011), (-0.3191, -0.06117, -0.003514), (0.9376, -0.3083, 0.009294), (0.685, -0.3186, -0.004847), (0.6864, -0.06746, 0.008138), (0.4425, -0.3079, -0.001693), (0.1909, -0.3131, -0.00162), (0.1816, -0.05853, -0.002686), (0.435, -0.8113, 0.001806), (0.1854, -0.8093, -0.001364), (0.1869, -0.5573, -0.001084), (0.9434, -0.8136, 0.002112), (0.6907, -0.8179, 0.007153), (0.6947, -0.5539, 0.009276), (-0.5644, -0.3111, -0.004654), (-0.8041, -0.3168, -0.0005634), (-0.817, -0.065, -0.002534), (-0.558, -0.8064, -0.01029), (-0.8138, -0.8069, -0.006745), (-0.8178, -0.5646, -0.008586), (-0.06605, -0.812, -0.002882), (-0.3152, -0.819, 0.003806), (-0.3204, -0.5603, -0.001005), (-0.562, 0.6909, -0.002359), (-0.816, 0.6789, 0.00623), (-0.8069, 0.9422, 0.001476), (-0.5602, 0.1844, -0.002007), (-0.8104, 0.1916, -0.002566), (-0.8156, 0.4334, -0.006003), (-0.06278, 0.1837, -0.001575), (-0.3172, 0.1807, 0.007596), (-0.3185, 0.4351, -0.01104), (0.4386, 0.6904, -0.003375), (0.1759, 0.6899, 0.006229), (0.1887, 0.9427, -0.0006355), (0.4449, 0.1849, -0.001894), (0.1879, 0.1909, 0.0005657), (0.1882, 0.4395, -0.003071), (0.9385, 0.187, 0.0009197), (0.6863, 0.1888, -0.001424), (0.6842, 0.4343, 0.003563), (0.9396, 0.4364, 0.00569), (0.437, 0.4417, 0.00633), (0.4367, 0.9378, 0.00375), (-0.05896, 0.4353, 0.002427), (-0.5589, 0.4426, 0.002858), (-0.5588, 0.9385, 0.006146), (-0.06381, -0.5596, 0.002541), (-0.5665, -0.5666, 0.0007829), (-0.5618, -0.06564, 0.004941), (0.9352, -0.5575, 0.004022), (0.4364, -0.5589, 0.006599), (0.4443, -0.06151, 0.0009975), (0.9381, -0.05755, -0.008909), (-0.05638, -0.05929, -0.008109), (-0.06505, 0.9347, 0.0133), (0.933, 0.9357, -3.067e-05)], [], [(1088, 291, 3, 492), (1087, 297, 7, 488), (1086, 298, 8, 495), (1085, 295, 6, 496), (1084, 313, 20, 484), (1083, 314, 21, 499), (1082, 307, 15, 500), (1081, 317, 19, 483), (1080, 318, 22, 503), (1079, 310, 18, 504), (1078, 321, 12, 476), (1077, 322, 23, 507), (1076, 309, 17, 508), (1075, 325, 16, 480), (1074, 326, 24, 511), (1073, 303, 11, 512), (1072, 369, 64, 472), (1071, 370, 65, 515), (1070, 343, 39, 516), (1069, 373, 63, 471), (1068, 374, 66, 519), (1067, 366, 62, 520), (1066, 377, 32, 440), (1065, 378, 67, 523), (1064, 365, 61, 524), (1063, 381, 60, 468), (1062, 382, 68, 527), (1061, 349, 45, 528), (1060, 385, 59, 467), (1059, 386, 69, 531), (1058, 362, 58, 532), (1057, 389, 28, 436), (1056, 390, 70, 535), (1055, 361, 57, 536), (1054, 393, 56, 464), (1053, 394, 71, 539), (1052, 350, 46, 540), (1051, 397, 55, 463), (1050, 398, 72, 543), (1049, 358, 54, 544), (1048, 401, 35, 443), (1047, 402, 73, 547), (1046, 357, 53, 548), (1045, 405, 52, 460), (1044, 406, 74, 551), (1043, 347, 43, 552), (1042, 409, 51, 459), (1041, 410, 75, 555), (1040, 354, 50, 556), (1039, 413, 36, 444), (1038, 414, 76, 559), (1037, 353, 49, 560), (1036, 417, 48, 456), (1035, 418, 77, 563), (1034, 335, 31, 564), (1033, 421, 47, 455), (1032, 422, 78, 567), (1031, 338, 34, 568), (1030, 425, 40, 448), (1029, 426, 79, 571), (1028, 337, 33, 572), (1027, 429, 44, 452), (1026, 430, 80, 575), (1025, 331, 27, 576), (1024, 577, 224, 432), (1023, 578, 225, 579), (1022, 475, 123, 580), (1021, 581, 223, 431), (1020, 582, 226, 583), (1019, 574, 222, 584), (1018, 585, 100, 308), (1017, 586, 227, 587), (1016, 573, 221, 588), (1015, 589, 220, 428), (1014, 590, 228, 591), (1013, 481, 129, 592), (1012, 593, 219, 427), (1011, 594, 229, 595), (1010, 570, 218, 596), (1009, 597, 96, 304), (1008, 598, 230, 599), (1007, 569, 217, 600), (1006, 601, 216, 424), (1005, 602, 231, 603), (1004, 482, 130, 604), (1003, 605, 215, 423), (1002, 606, 232, 607), (1001, 566, 214, 608), (1000, 609, 103, 311), (999, 610, 233, 611), (998, 565, 213, 612), (997, 613, 212, 420), (996, 614, 234, 615), (995, 479, 127, 616), (994, 617, 211, 419), (993, 618, 235, 619), (992, 562, 210, 620), (991, 621, 104, 312), (990, 622, 236, 623), (989, 561, 209, 624), (988, 625, 208, 416), (987, 626, 237, 627), (986, 497, 145, 628), (985, 629, 207, 415), (984, 630, 238, 631), (983, 558, 206, 632), (982, 633, 92, 300), (981, 634, 239, 635), (980, 557, 205, 636), (979, 637, 204, 412), (978, 638, 240, 639), (977, 498, 146, 640), (976, 641, 203, 411), (975, 642, 241, 643), (974, 554, 202, 644), (973, 645, 107, 315), (972, 646, 242, 647), (971, 553, 201, 648), (970, 649, 200, 408), (969, 650, 243, 651), (968, 491, 139, 652), (967, 653, 199, 407), (966, 654, 244, 655), (965, 550, 198, 656), (964, 657, 108, 316), (963, 658, 245, 659), (962, 549, 197, 660), (961, 661, 196, 404), (960, 662, 246, 663), (959, 501, 149, 664), (958, 665, 195, 403), (957, 666, 247, 667), (956, 546, 194, 668), (955, 669, 91, 299), (954, 670, 248, 671), (953, 545, 193, 672), (952, 673, 192, 400), (951, 674, 249, 675), (950, 502, 150, 676), (949, 677, 191, 399), (948, 678, 250, 679), (947, 542, 190, 680), (946, 681, 111, 319), (945, 682, 251, 683), (944, 541, 189, 684), (943, 685, 188, 396), (942, 686, 252, 687), (941, 494, 142, 688), (940, 689, 187, 395), (939, 690, 253, 691), (938, 538, 186, 692), (937, 693, 112, 320), (936, 694, 254, 695), (935, 537, 185, 696), (934, 697, 184, 392), (933, 698, 255, 699), (932, 505, 153, 700), (931, 701, 183, 391), (930, 702, 256, 703), (929, 534, 182, 704), (928, 705, 84, 292), (927, 706, 257, 707), (926, 533, 181, 708), (925, 709, 180, 388), (924, 710, 258, 711), (923, 506, 154, 712), (922, 713, 179, 387), (921, 714, 259, 715), (920, 530, 178, 716), (919, 717, 115, 323), (918, 718, 260, 719), (917, 529, 177, 720), (916, 721, 176, 384), (915, 722, 261, 723), (914, 493, 141, 724), (913, 725, 175, 383), (912, 726, 262, 727), (911, 526, 174, 728), (910, 729, 116, 324), (909, 730, 263, 731), (908, 525, 173, 732), (907, 733, 172, 380), (906, 734, 264, 735), (905, 509, 157, 736), (904, 737, 171, 379), (903, 738, 265, 739), (902, 522, 170, 740), (901, 741, 88, 296), (900, 742, 266, 743), (899, 521, 169, 744), (898, 745, 168, 376), (897, 746, 267, 747), (896, 510, 158, 748), (895, 749, 167, 375), (894, 750, 268, 751), (893, 518, 166, 752), (892, 753, 119, 327), (891, 754, 269, 755), (890, 517, 165, 756), (889, 757, 164, 372), (888, 758, 270, 759), (887, 487, 135, 760), (886, 761, 163, 371), (885, 762, 271, 763), (884, 514, 162, 764), (883, 765, 120, 328), (882, 766, 272, 767), (881, 513, 161, 768), (880, 769, 160, 368), (879, 770, 273, 771), (878, 447, 95, 772), (877, 773, 159, 367), (876, 774, 274, 775), (875, 470, 118, 776), (874, 777, 128, 336), (873, 778, 275, 779), (872, 469, 117, 780), (871, 781, 156, 364), (870, 782, 276, 783), (869, 453, 101, 784), (868, 785, 155, 363), (867, 786, 277, 787), (866, 466, 114, 788), (865, 789, 124, 332), (864, 790, 278, 791), (863, 465, 113, 792), (862, 793, 152, 360), (861, 794, 279, 795), (860, 454, 102, 796), (859, 797, 151, 359), (858, 798, 280, 799), (857, 462, 110, 800), (856, 801, 131, 339), (855, 802, 281, 803), (854, 461, 109, 804), (853, 805, 148, 356), (852, 806, 282, 807), (851, 451, 99, 808), (850, 809, 147, 355), (849, 810, 283, 811), (848, 458, 106, 812), (847, 813, 132, 340), (846, 814, 284, 815), (845, 457, 105, 816), (844, 817, 144, 352), (843, 818, 285, 819), (842, 439, 87, 820), (841, 821, 143, 351), (840, 822, 286, 823), (839, 442, 90, 824), (838, 825, 136, 344), (837, 826, 287, 827), (836, 441, 89, 828), (835, 829, 140, 348), (834, 830, 288, 831), (833, 435, 83, 832), (830, 833, 832, 288), (224, 576, 833, 830), (576, 27, 435, 833), (573, 834, 831, 221), (80, 432, 834, 573), (432, 224, 830, 834), (429, 835, 348, 44), (221, 831, 835, 429), (831, 288, 829, 835), (826, 836, 828, 287), (220, 572, 836, 826), (572, 33, 441, 836), (569, 837, 827, 217), (79, 428, 837, 569), (428, 220, 826, 837), (425, 838, 344, 40), (217, 827, 838, 425), (827, 287, 825, 838), (822, 839, 824, 286), (216, 568, 839, 822), (568, 34, 442, 839), (565, 840, 823, 213), (78, 424, 840, 565), (424, 216, 822, 840), (421, 841, 351, 47), (213, 823, 841, 421), (823, 286, 821, 841), (818, 842, 820, 285), (212, 564, 842, 818), (564, 31, 439, 842), (561, 843, 819, 209), (77, 420, 843, 561), (420, 212, 818, 843), (417, 844, 352, 48), (209, 819, 844, 417), (819, 285, 817, 844), (814, 845, 816, 284), (208, 560, 845, 814), (560, 49, 457, 845), (557, 846, 815, 205), (76, 416, 846, 557), (416, 208, 814, 846), (413, 847, 340, 36), (205, 815, 847, 413), (815, 284, 813, 847), (810, 848, 812, 283), (204, 556, 848, 810), (556, 50, 458, 848), (553, 849, 811, 201), (75, 412, 849, 553), (412, 204, 810, 849), (409, 850, 355, 51), (201, 811, 850, 409), (811, 283, 809, 850), (806, 851, 808, 282), (200, 552, 851, 806), (552, 43, 451, 851), (549, 852, 807, 197), (74, 408, 852, 549), (408, 200, 806, 852), (405, 853, 356, 52), (197, 807, 853, 405), (807, 282, 805, 853), (802, 854, 804, 281), (196, 548, 854, 802), (548, 53, 461, 854), (545, 855, 803, 193), (73, 404, 855, 545), (404, 196, 802, 855), (401, 856, 339, 35), (193, 803, 856, 401), (803, 281, 801, 856), (798, 857, 800, 280), (192, 544, 857, 798), (544, 54, 462, 857), (541, 858, 799, 189), (72, 400, 858, 541), (400, 192, 798, 858), (397, 859, 359, 55), (189, 799, 859, 397), (799, 280, 797, 859), (794, 860, 796, 279), (188, 540, 860, 794), (540, 46, 454, 860), (537, 861, 795, 185), (71, 396, 861, 537), (396, 188, 794, 861), (393, 862, 360, 56), (185, 795, 862, 393), (795, 279, 793, 862), (790, 863, 792, 278), (184, 536, 863, 790), (536, 57, 465, 863), (533, 864, 791, 181), (70, 392, 864, 533), (392, 184, 790, 864), (389, 865, 332, 28), (181, 791, 865, 389), (791, 278, 789, 865), (786, 866, 788, 277), (180, 532, 866, 786), (532, 58, 466, 866), (529, 867, 787, 177), (69, 388, 867, 529), (388, 180, 786, 867), (385, 868, 363, 59), (177, 787, 868, 385), (787, 277, 785, 868), (782, 869, 784, 276), (176, 528, 869, 782), (528, 45, 453, 869), (525, 870, 783, 173), (68, 384, 870, 525), (384, 176, 782, 870), (381, 871, 364, 60), (173, 783, 871, 381), (783, 276, 781, 871), (778, 872, 780, 275), (172, 524, 872, 778), (524, 61, 469, 872), (521, 873, 779, 169), (67, 380, 873, 521), (380, 172, 778, 873), (377, 874, 336, 32), (169, 779, 874, 377), (779, 275, 777, 874), (774, 875, 776, 274), (168, 520, 875, 774), (520, 62, 470, 875), (517, 876, 775, 165), (66, 376, 876, 517), (376, 168, 774, 876), (373, 877, 367, 63), (165, 775, 877, 373), (775, 274, 773, 877), (770, 878, 772, 273), (164, 516, 878, 770), (516, 39, 447, 878), (513, 879, 771, 161), (65, 372, 879, 513), (372, 164, 770, 879), (369, 880, 368, 64), (161, 771, 880, 369), (771, 273, 769, 880), (766, 881, 768, 272), (163, 515, 881, 766), (515, 65, 513, 881), (470, 882, 767, 118), (62, 371, 882, 470), (371, 163, 766, 882), (326, 883, 328, 24), (118, 767, 883, 326), (767, 272, 765, 883), (762, 884, 764, 271), (104, 456, 884, 762), (456, 48, 514, 884), (510, 885, 763, 158), (20, 312, 885, 510), (312, 104, 762, 885), (366, 886, 371, 62), (158, 763, 886, 366), (763, 271, 761, 886), (758, 887, 760, 270), (144, 496, 887, 758), (496, 6, 487, 887), (514, 888, 759, 162), (48, 352, 888, 514), (352, 144, 758, 888), (370, 889, 372, 65), (162, 759, 889, 370), (759, 270, 757, 889), (754, 890, 756, 269), (167, 519, 890, 754), (519, 66, 517, 890), (453, 891, 755, 101), (45, 375, 891, 453), (375, 167, 754, 891), (309, 892, 327, 17), (101, 755, 892, 309), (755, 269, 753, 892), (750, 893, 752, 268), (92, 444, 893, 750), (444, 36, 518, 893), (493, 894, 751, 141), (8, 300, 894, 493), (300, 92, 750, 894), (349, 895, 375, 45), (141, 751, 895, 349), (751, 268, 749, 895), (746, 896, 748, 267), (132, 484, 896, 746), (484, 20, 510, 896), (518, 897, 747, 166), (36, 340, 897, 518), (340, 132, 746, 897), (374, 898, 376, 66), (166, 747, 898, 374), (747, 267, 745, 898), (742, 899, 744, 266), (171, 523, 899, 742), (523, 67, 521, 899), (441, 900, 743, 89), (33, 379, 900, 441), (379, 171, 742, 900), (297, 901, 296, 7), (89, 743, 901, 297), (743, 266, 741, 901), (738, 902, 740, 265), (119, 471, 902, 738), (471, 63, 522, 902), (481, 903, 739, 129), (17, 327, 903, 481), (327, 119, 738, 903), (337, 904, 379, 33), (129, 739, 904, 337), (739, 265, 737, 904), (734, 905, 736, 264), (159, 511, 905, 734), (511, 24, 509, 905), (522, 906, 735, 170), (63, 367, 906, 522), (367, 159, 734, 906), (378, 907, 380, 67), (170, 735, 907, 378), (735, 264, 733, 907), (730, 908, 732, 263), (175, 527, 908, 730), (527, 68, 525, 908), (466, 909, 731, 114), (58, 383, 909, 466), (383, 175, 730, 909), (322, 910, 324, 23), (114, 731, 910, 322), (731, 263, 729, 910), (726, 911, 728, 262), (103, 455, 911, 726), (455, 47, 526, 911), (506, 912, 727, 154), (19, 311, 912, 506), (311, 103, 726, 912), (362, 913, 383, 58), (154, 727, 913, 362), (727, 262, 725, 913), (722, 914, 724, 261), (143, 495, 914, 722), (495, 8, 493, 914), (526, 915, 723, 174), (47, 351, 915, 526), (351, 143, 722, 915), (382, 916, 384, 68), (174, 723, 916, 382), (723, 261, 721, 916), (718, 917, 720, 260), (179, 531, 917, 718), (531, 69, 529, 917), (333, 918, 719, 125), (29, 387, 918, 333), (387, 179, 718, 918), (477, 919, 323, 13), (125, 719, 919, 477), (719, 260, 717, 919), (714, 920, 716, 259), (91, 443, 920, 714), (443, 35, 530, 920), (293, 921, 715, 85), (4, 299, 921, 293), (299, 91, 714, 921), (437, 922, 387, 29), (85, 715, 922, 437), (715, 259, 713, 922), (710, 923, 712, 258), (131, 483, 923, 710), (483, 19, 506, 923), (530, 924, 711, 178), (35, 339, 924, 530), (339, 131, 710, 924), (386, 925, 388, 69), (178, 711, 925, 386), (711, 258, 709, 925), (706, 926, 708, 257), (183, 535, 926, 706), (535, 70, 533, 926), (345, 927, 707, 137), (41, 391, 927, 345), (391, 183, 706, 927), (489, 928, 292, 2), (137, 707, 928, 489), (707, 257, 705, 928), (702, 929, 704, 256), (115, 467, 929, 702), (467, 59, 534, 929), (305, 930, 703, 97), (13, 323, 930, 305), (323, 115, 702, 930), (449, 931, 391, 41), (97, 703, 931, 449), (703, 256, 701, 931), (698, 932, 700, 255), (155, 507, 932, 698), (507, 23, 505, 932), (534, 933, 699, 182), (59, 363, 933, 534), (363, 155, 698, 933), (390, 934, 392, 70), (182, 699, 934, 390), (699, 255, 697, 934), (694, 935, 696, 254), (187, 539, 935, 694), (539, 71, 537, 935), (462, 936, 695, 110), (54, 395, 936, 462), (395, 187, 694, 936), (318, 937, 320, 22), (110, 695, 937, 318), (695, 254, 693, 937), (690, 938, 692, 253), (126, 334, 938, 690), (334, 30, 538, 938), (502, 939, 691, 150), (14, 478, 939, 502), (478, 126, 690, 939), (358, 940, 395, 54), (150, 691, 940, 358), (691, 253, 689, 940), (686, 941, 688, 252), (86, 294, 941, 686), (294, 5, 494, 941), (538, 942, 687, 186), (30, 438, 942, 538), (438, 86, 686, 942), (394, 943, 396, 71), (186, 687, 943, 394), (687, 252, 685, 943), (682, 944, 684, 251), (191, 543, 944, 682), (543, 72, 541, 944), (329, 945, 683, 121), (25, 399, 945, 329), (399, 191, 682, 945), (473, 946, 319, 9), (121, 683, 946, 473), (683, 251, 681, 946), (678, 947, 680, 250), (138, 346, 947, 678), (346, 42, 542, 947), (289, 948, 679, 81), (0, 490, 948, 289), (490, 138, 678, 948), (433, 949, 399, 25), (81, 679, 949, 433), (679, 250, 677, 949), (674, 950, 676, 249), (98, 306, 950, 674), (306, 14, 502, 950), (542, 951, 675, 190), (42, 450, 951, 542), (450, 98, 674, 951), (398, 952, 400, 72), (190, 675, 952, 398), (675, 249, 673, 952), (670, 953, 672, 248), (195, 547, 953, 670), (547, 73, 545, 953), (341, 954, 671, 133), (37, 403, 954, 341), (403, 195, 670, 954), (485, 955, 299, 4), (133, 671, 955, 485), (671, 248, 669, 955), (666, 956, 668, 247), (111, 463, 956, 666), (463, 55, 546, 956), (301, 957, 667, 93), (9, 319, 957, 301), (319, 111, 666, 957), (445, 958, 403, 37), (93, 667, 958, 445), (667, 247, 665, 958), (662, 959, 664, 246), (151, 503, 959, 662), (503, 22, 501, 959), (546, 960, 663, 194), (55, 359, 960, 546), (359, 151, 662, 960), (402, 961, 404, 73), (194, 663, 961, 402), (663, 246, 661, 961), (658, 962, 660, 245), (199, 551, 962, 658), (551, 74, 549, 962), (458, 963, 659, 106), (50, 407, 963, 458), (407, 199, 658, 963), (314, 964, 316, 21), (106, 659, 964, 314), (659, 245, 657, 964), (654, 965, 656, 244), (122, 330, 965, 654), (330, 26, 550, 965), (498, 966, 655, 146), (10, 474, 966, 498), (474, 122, 654, 966), (354, 967, 407, 50), (146, 655, 967, 354), (655, 244, 653, 967), (650, 968, 652, 243), (82, 290, 968, 650), (290, 1, 491, 968), (550, 969, 651, 198), (26, 434, 969, 550), (434, 82, 650, 969), (406, 970, 408, 74), (198, 651, 970, 406), (651, 243, 649, 970), (646, 971, 648, 242), (203, 555, 971, 646), (555, 75, 553, 971), (454, 972, 647, 102), (46, 411, 972, 454), (411, 203, 646, 972), (310, 973, 315, 18), (102, 647, 973, 310), (647, 242, 645, 973), (642, 974, 644, 241), (134, 342, 974, 642), (342, 38, 554, 974), (494, 975, 643, 142), (5, 486, 975, 494), (486, 134, 642, 975), (350, 976, 411, 46), (142, 643, 976, 350), (643, 241, 641, 976), (638, 977, 640, 240), (94, 302, 977, 638), (302, 10, 498, 977), (554, 978, 639, 202), (38, 446, 978, 554), (446, 94, 638, 978), (410, 979, 412, 75), (202, 639, 979, 410), (639, 240, 637, 979), (634, 980, 636, 239), (207, 559, 980, 634), (559, 76, 557, 980), (442, 981, 635, 90), (34, 415, 981, 442), (415, 207, 634, 981), (298, 982, 300, 8), (90, 635, 982, 298), (635, 239, 633, 982), (630, 983, 632, 238), (107, 459, 983, 630), (459, 51, 558, 983), (482, 984, 631, 130), (18, 315, 984, 482), (315, 107, 630, 984), (338, 985, 415, 34), (130, 631, 985, 338), (631, 238, 629, 985), (626, 986, 628, 237), (147, 499, 986, 626), (499, 21, 497, 986), (558, 987, 627, 206), (51, 355, 987, 558), (355, 147, 626, 987), (414, 988, 416, 76), (206, 627, 988, 414), (627, 237, 625, 988), (622, 989, 624, 236), (211, 563, 989, 622), (563, 77, 561, 989), (457, 990, 623, 105), (49, 419, 990, 457), (419, 211, 622, 990), (313, 991, 312, 20), (105, 623, 991, 313), (623, 236, 621, 991), (618, 992, 620, 235), (108, 460, 992, 618), (460, 52, 562, 992), (497, 993, 619, 145), (21, 316, 993, 497), (316, 108, 618, 993), (353, 994, 419, 49), (145, 619, 994, 353), (619, 235, 617, 994), (614, 995, 616, 234), (148, 500, 995, 614), (500, 15, 479, 995), (562, 996, 615, 210), (52, 356, 996, 562), (356, 148, 614, 996), (418, 997, 420, 77), (210, 615, 997, 418), (615, 234, 613, 997), (610, 998, 612, 233), (215, 567, 998, 610), (567, 78, 565, 998), (461, 999, 611, 109), (53, 423, 999, 461), (423, 215, 610, 999), (317, 1000, 311, 19), (109, 611, 1000, 317), (611, 233, 609, 1000), (606, 1001, 608, 232), (112, 464, 1001, 606), (464, 56, 566, 1001), (501, 1002, 607, 149), (22, 320, 1002, 501), (320, 112, 606, 1002), (357, 1003, 423, 53), (149, 607, 1003, 357), (607, 232, 605, 1003), (602, 1004, 604, 231), (152, 504, 1004, 602), (504, 18, 482, 1004), (566, 1005, 603, 214), (56, 360, 1005, 566), (360, 152, 602, 1005), (422, 1006, 424, 78), (214, 603, 1006, 422), (603, 231, 601, 1006), (598, 1007, 600, 230), (219, 571, 1007, 598), (571, 79, 569, 1007), (465, 1008, 599, 113), (57, 427, 1008, 465), (427, 219, 598, 1008), (321, 1009, 304, 12), (113, 599, 1009, 321), (599, 230, 597, 1009), (594, 1010, 596, 229), (116, 468, 1010, 594), (468, 60, 570, 1010), (505, 1011, 595, 153), (23, 324, 1011, 505), (324, 116, 594, 1011), (361, 1012, 427, 57), (153, 595, 1012, 361), (595, 229, 593, 1012), (590, 1013, 592, 228), (156, 508, 1013, 590), (508, 17, 481, 1013), (570, 1014, 591, 218), (60, 364, 1014, 570), (364, 156, 590, 1014), (426, 1015, 428, 79), (218, 591, 1015, 426), (591, 228, 589, 1015), (586, 1016, 588, 227), (223, 575, 1016, 586), (575, 80, 573, 1016), (469, 1017, 587, 117), (61, 431, 1017, 469), (431, 223, 586, 1017), (325, 1018, 308, 16), (117, 587, 1018, 325), (587, 227, 585, 1018), (582, 1019, 584, 226), (120, 472, 1019, 582), (472, 64, 574, 1019), (509, 1020, 583, 157), (24, 328, 1020, 509), (328, 120, 582, 1020), (365, 1021, 431, 61), (157, 583, 1021, 365), (583, 226, 581, 1021), (578, 1022, 580, 225), (160, 512, 1022, 578), (512, 11, 475, 1022), (574, 1023, 579, 222), (64, 368, 1023, 574), (368, 160, 578, 1023), (430, 1024, 432, 80), (222, 579, 1024, 430), (579, 225, 577, 1024), (577, 1025, 576, 224), (225, 580, 1025, 577), (580, 123, 331, 1025), (581, 1026, 575, 223), (226, 584, 1026, 581), (584, 222, 430, 1026), (585, 1027, 452, 100), (227, 588, 1027, 585), (588, 221, 429, 1027), (589, 1028, 572, 220), (228, 592, 1028, 589), (592, 129, 337, 1028), (593, 1029, 571, 219), (229, 596, 1029, 593), (596, 218, 426, 1029), (597, 1030, 448, 96), (230, 600, 1030, 597), (600, 217, 425, 1030), (601, 1031, 568, 216), (231, 604, 1031, 601), (604, 130, 338, 1031), (605, 1032, 567, 215), (232, 608, 1032, 605), (608, 214, 422, 1032), (609, 1033, 455, 103), (233, 612, 1033, 609), (612, 213, 421, 1033), (613, 1034, 564, 212), (234, 616, 1034, 613), (616, 127, 335, 1034), (617, 1035, 563, 211), (235, 620, 1035, 617), (620, 210, 418, 1035), (621, 1036, 456, 104), (236, 624, 1036, 621), (624, 209, 417, 1036), (625, 1037, 560, 208), (237, 628, 1037, 625), (628, 145, 353, 1037), (629, 1038, 559, 207), (238, 632, 1038, 629), (632, 206, 414, 1038), (633, 1039, 444, 92), (239, 636, 1039, 633), (636, 205, 413, 1039), (637, 1040, 556, 204), (240, 640, 1040, 637), (640, 146, 354, 1040), (641, 1041, 555, 203), (241, 644, 1041, 641), (644, 202, 410, 1041), (645, 1042, 459, 107), (242, 648, 1042, 645), (648, 201, 409, 1042), (649, 1043, 552, 200), (243, 652, 1043, 649), (652, 139, 347, 1043), (653, 1044, 551, 199), (244, 656, 1044, 653), (656, 198, 406, 1044), (657, 1045, 460, 108), (245, 660, 1045, 657), (660, 197, 405, 1045), (661, 1046, 548, 196), (246, 664, 1046, 661), (664, 149, 357, 1046), (665, 1047, 547, 195), (247, 668, 1047, 665), (668, 194, 402, 1047), (669, 1048, 443, 91), (248, 672, 1048, 669), (672, 193, 401, 1048), (673, 1049, 544, 192), (249, 676, 1049, 673), (676, 150, 358, 1049), (677, 1050, 543, 191), (250, 680, 1050, 677), (680, 190, 398, 1050), (681, 1051, 463, 111), (251, 684, 1051, 681), (684, 189, 397, 1051), (685, 1052, 540, 188), (252, 688, 1052, 685), (688, 142, 350, 1052), (689, 1053, 539, 187), (253, 692, 1053, 689), (692, 186, 394, 1053), (693, 1054, 464, 112), (254, 696, 1054, 693), (696, 185, 393, 1054), (697, 1055, 536, 184), (255, 700, 1055, 697), (700, 153, 361, 1055), (701, 1056, 535, 183), (256, 704, 1056, 701), (704, 182, 390, 1056), (705, 1057, 436, 84), (257, 708, 1057, 705), (708, 181, 389, 1057), (709, 1058, 532, 180), (258, 712, 1058, 709), (712, 154, 362, 1058), (713, 1059, 531, 179), (259, 716, 1059, 713), (716, 178, 386, 1059), (717, 1060, 467, 115), (260, 720, 1060, 717), (720, 177, 385, 1060), (721, 1061, 528, 176), (261, 724, 1061, 721), (724, 141, 349, 1061), (725, 1062, 527, 175), (262, 728, 1062, 725), (728, 174, 382, 1062), (729, 1063, 468, 116), (263, 732, 1063, 729), (732, 173, 381, 1063), (733, 1064, 524, 172), (264, 736, 1064, 733), (736, 157, 365, 1064), (737, 1065, 523, 171), (265, 740, 1065, 737), (740, 170, 378, 1065), (741, 1066, 440, 88), (266, 744, 1066, 741), (744, 169, 377, 1066), (745, 1067, 520, 168), (267, 748, 1067, 745), (748, 158, 366, 1067), (749, 1068, 519, 167), (268, 752, 1068, 749), (752, 166, 374, 1068), (753, 1069, 471, 119), (269, 756, 1069, 753), (756, 165, 373, 1069), (757, 1070, 516, 164), (270, 760, 1070, 757), (760, 135, 343, 1070), (761, 1071, 515, 163), (271, 764, 1071, 761), (764, 162, 370, 1071), (765, 1072, 472, 120), (272, 768, 1072, 765), (768, 161, 369, 1072), (769, 1073, 512, 160), (273, 772, 1073, 769), (772, 95, 303, 1073), (773, 1074, 511, 159), (274, 776, 1074, 773), (776, 118, 326, 1074), (777, 1075, 480, 128), (275, 780, 1075, 777), (780, 117, 325, 1075), (781, 1076, 508, 156), (276, 784, 1076, 781), (784, 101, 309, 1076), (785, 1077, 507, 155), (277, 788, 1077, 785), (788, 114, 322, 1077), (789, 1078, 476, 124), (278, 792, 1078, 789), (792, 113, 321, 1078), (793, 1079, 504, 152), (279, 796, 1079, 793), (796, 102, 310, 1079), (797, 1080, 503, 151), (280, 800, 1080, 797), (800, 110, 318, 1080), (801, 1081, 483, 131), (281, 804, 1081, 801), (804, 109, 317, 1081), (805, 1082, 500, 148), (282, 808, 1082, 805), (808, 99, 307, 1082), (809, 1083, 499, 147), (283, 812, 1083, 809), (812, 106, 314, 1083), (813, 1084, 484, 132), (284, 816, 1084, 813), (816, 105, 313, 1084), (817, 1085, 496, 144), (285, 820, 1085, 817), (820, 87, 295, 1085), (821, 1086, 495, 143), (286, 824, 1086, 821), (824, 90, 298, 1086), (825, 1087, 488, 136), (287, 828, 1087, 825), (828, 89, 297, 1087), (829, 1088, 492, 140), (288, 832, 1088, 829), (832, 83, 291, 1088)])
me_plane.materials.append(mat_material_002)
me_plane.use_remesh_preserve_volume = False
me_plane.use_remesh_preserve_attributes = False
me_plane.use_mirror_vertex_groups = False
me_plane.update()
me_icosphere = bpy.data.meshes.new('Icosphere')
me_icosphere.from_pydata([(0.9281, 0.0, -0.6741), (0.2868, -0.8826, -0.6741), (-0.7508, -0.5455, -0.6741), (-0.7508, 0.5455, -0.6741), (0.2868, 0.8826, -0.6741), (0.07275, -1.144, -0.04497), (-0.1045, -0.5984, -0.973), (0.5368, 0.2843, -0.973), (1.11, 0.2843, -0.04497), (0.8236, -0.5984, 0.5286), (-0.6014, -0.08552, -0.973), (0.4363, -0.4227, -0.973), (0.6135, -0.9682, -0.04497), (-0.3146, -0.9682, 0.5286), (-1.065, -0.4227, -0.04497), (-0.2672, 0.5455, -0.973), (-0.2672, -0.5455, -0.973), (-0.7312, -0.8826, -0.04497), (-1.018, -2.98e-08, 0.5286), (-0.7312, 0.8826, -0.04497), (0.4363, 0.4227, -0.973), (-0.6014, 0.08552, -0.973), (-1.065, 0.4227, -0.04497), (-0.3146, 0.9682, 0.5286), (0.6135, 0.9682, -0.04497), (1.11, -0.2843, -0.04497), (0.5368, -0.2843, -0.973), (-0.1045, 0.5984, -0.973), (0.07275, 1.144, -0.04497), (0.8236, 0.5984, 0.5286), (-0.6135, -0.9682, 0.04497), (0.3146, -0.9682, -0.5286), (1.065, -0.4227, 0.04497), (0.6014, -0.08552, 0.973), (-0.4363, -0.4227, 0.973), (-1.11, 0.2843, 0.04497), (-0.8236, -0.5984, -0.5286), (-0.07275, -1.144, 0.04497), (0.1045, -0.5984, 0.973), (-0.5368, 0.2843, 0.973), (-0.07275, 1.144, 0.04497), (-0.8236, 0.5984, -0.5286), (-1.11, -0.2843, 0.04497), (-0.5368, -0.2843, 0.973), (0.1045, 0.5984, 0.973), (1.065, 0.4227, 0.04497), (0.3146, 0.9682, -0.5286), (-0.6135, 0.9682, 0.04497), (-0.4363, 0.4227, 0.973), (0.6014, 0.08552, 0.973), (0.7312, -0.8826, 0.04497), (1.018, -2.98e-08, -0.5286), (0.7312, 0.8826, 0.04497), (0.2672, 0.5455, 0.973), (0.2672, -0.5455, 0.973), (0.7508, -0.5455, 0.6741), (0.7508, 0.5455, 0.6741), (-0.2868, 0.8826, 0.6741), (-0.9281, 0.0, 0.6741), (-0.2868, -0.8826, 0.6741), (-0.3584, 0.6624, -1.035), (0.6793, 0.3252, -1.035), (0.8903, -0.6226, -0.513), (0.161, -1.27, 0.001572), (-0.8766, -0.9326, 0.001568), (-1.086, 0.01955, -0.513), (1.257, -0.2392, 0.00158), (0.6161, -1.122, 0.001573), (-0.3542, -1.027, -0.513), (-0.7407, -0.1361, -1.035), (-0.09942, 0.7465, -1.035), (0.8673, 0.6543, -0.513), (-0.6892, -1.069, 0.1447), (-0.8665, -0.5232, -0.7834), (-0.01028, 0.03164, -1.201), (1.009, 0.086, -0.7834), (1.186, -0.4595, 0.1447), (0.3273, -1.007, 0.5668), (0.8035, -0.9857, 0.1447), (0.2299, -0.9858, -0.7834), (-0.03327, -2.98e-08, -1.201), (0.2299, 0.9858, -0.7834), (0.8035, 0.9857, 0.1447), (1.059, 2.98e-08, 0.5668), (0.6161, 1.122, 0.001573), (1.257, 0.2392, 0.00158), (0.8673, -0.6543, -0.513), (-0.09942, -0.7465, -1.035), (-0.7407, 0.1361, -1.035), (-0.3542, 1.027, -0.513), (0.5192, 0.5455, -1.035), (0.5192, -0.5455, -1.035), (-0.3171, -1.039, -0.513), (-1.158, -0.5455, 0.001576), (-1.158, 0.5455, 0.001576), (-0.3171, 1.039, -0.513), (-1.229, 0.3252, 0.1447), (-0.7654, 0.6624, -0.7834), (0.0269, 0.01955, -1.201), (0.3935, -0.9326, -0.7834), (-0.0706, -1.27, 0.1447), (-0.857, -0.6226, 0.5668), (0.6793, -0.3252, -1.035), (-0.3584, -0.6624, -1.035), (-1.086, -0.01955, -0.513), (-0.8766, 0.9326, 0.001568), (0.161, 1.27, 0.001572), (0.8903, 0.6226, -0.513), (-0.0706, 1.27, 0.1447), (0.3935, 0.9326, -0.7834), (0.0269, -0.01955, -1.201), (-0.7654, -0.6624, -0.7834), (-1.229, -0.3252, 0.1447), (-0.857, 0.6226, 0.5668), (1.186, 0.4595, 0.1447), (1.009, -0.086, -0.7834), (-0.01028, -0.03164, -1.201), (-0.8665, 0.5232, -0.7834), (-0.6892, 1.069, 0.1447), (0.3273, 1.007, 0.5668), (0.2741, -1.122, -0.5517), (0.5609, -0.2392, -1.125), (0.8467, 0.6543, -0.5463), (0.8812, 0.7465, 0.5517), (0.5944, -0.1361, 1.125), (0.3004, -1.027, 0.5463), (0.5944, 0.1361, 1.125), (0.8812, -0.7465, 0.5517), (0.8467, -0.6543, -0.5463), (0.5609, 0.2392, -1.125), (0.2741, 1.122, -0.5517), (0.3004, 1.027, 0.5463), (-0.9823, -0.6074, -0.5517), (-0.0542, -0.6074, -1.125), (0.8839, -0.6031, -0.5463), (0.9823, -0.6074, 0.5517), (0.0542, -0.6074, 1.125), (-0.8839, -0.6031, 0.5463), (0.3131, -0.5232, 1.125), (-0.4377, -1.069, 0.5517), (-0.3606, -1.007, -0.5463), (0.4009, -0.4595, -1.125), (1.152, 0.086, -0.5517), (1.07, 0.03162, 0.5463), (-0.8812, 0.7465, -0.5517), (-0.5944, -0.1361, -1.125), (-0.3004, -1.027, -0.5463), (-0.2741, -1.122, 0.5517), (-0.5609, -0.2392, 1.125), (-0.8467, 0.6543, 0.5463), (-0.4009, -0.4595, 1.125), (-1.152, 0.086, 0.5517), (-1.07, 0.03162, -0.5463), (-0.3131, -0.5232, -1.125), (0.4377, -1.069, -0.5517), (0.3606, -1.007, 0.5463), (0.4377, 1.069, -0.5517), (-0.3131, 0.5232, -1.125), (-1.07, -0.03162, -0.5463), (-1.152, -0.086, 0.5517), (-0.4009, 0.4595, 1.125), (0.3606, 1.007, 0.5463), (-0.5609, 0.2392, 1.125), (-0.2741, 1.122, 0.5517), (-0.3004, 1.027, -0.5463), (-0.5944, 0.1361, -1.125), (-0.8812, -0.7465, -0.5517), (-0.8467, -0.6543, 0.5463), (1.152, -0.086, -0.5517), (0.4009, 0.4595, -1.125), (-0.3606, 1.007, -0.5463), (-0.4377, 1.069, 0.5517), (0.3131, 0.5232, 1.125), (1.07, -0.03162, 0.5463), (0.0542, 0.6074, 1.125), (0.9823, 0.6074, 0.5517), (0.8839, 0.6031, -0.5463), (-0.0542, 0.6074, -1.125), (-0.9823, 0.6074, -0.5517), (-0.8839, 0.6031, 0.5463), (-0.3935, -0.9326, 0.7834), (0.0706, -1.27, -0.1447), (0.857, -0.6226, -0.5668), (1.229, 0.3252, -0.1447), (0.7654, 0.6624, 0.7834), (-0.0269, 0.01955, 1.201), (-1.009, 0.086, 0.7834), (-1.186, -0.4595, -0.1447), (-0.3273, -1.007, -0.5668), (0.6892, -1.069, -0.1447), (0.8665, -0.5232, 0.7834), (0.01028, 0.03164, 1.201), (-0.2299, 0.9858, 0.7834), (-0.8035, 0.9857, -0.1447), (-1.059, 2.98e-08, -0.5668), (-0.8035, -0.9857, -0.1447), (-0.2299, -0.9858, 0.7834), (0.03327, -2.98e-08, 1.201), (0.8665, 0.5232, 0.7834), (0.6892, 1.069, -0.1447), (-0.3273, 1.007, -0.5668), (-1.186, 0.4595, -0.1447), (-1.009, -0.086, 0.7834), (0.01028, -0.03164, 1.201), (0.7654, -0.6624, 0.7834), (1.229, -0.3252, -0.1447), (0.857, 0.6226, -0.5668), (0.0706, 1.27, -0.1447), (-0.3935, 0.9326, 0.7834), (-0.0269, -0.01955, 1.201), (-0.161, -1.27, -0.001572), (0.8766, -0.9326, -0.001568), (1.086, 0.01955, 0.513), (0.3584, 0.6624, 1.035), (-0.6793, 0.3252, 1.035), (-0.8903, -0.6226, 0.513), (-0.5192, 0.5455, 1.035), (-0.5192, -0.5455, 1.035), (0.3171, -1.039, 0.513), (1.158, -0.5455, -0.001576), (1.158, 0.5455, -0.001576), (0.3171, 1.039, 0.513), (-1.257, -0.2392, -0.00158), (-0.6161, -1.122, -0.001573), (0.3542, -1.027, 0.513), (0.7407, -0.1361, 1.035), (0.09942, 0.7465, 1.035), (-0.8673, 0.6543, 0.513), (-0.6161, 1.122, -0.001573), (-1.257, 0.2392, -0.00158), (-0.8673, -0.6543, 0.513), (0.09942, -0.7465, 1.035), (0.7407, 0.1361, 1.035), (0.3542, 1.027, 0.513), (0.8766, 0.9326, -0.001568), (-0.161, 1.27, -0.001572), (-0.8903, 0.6226, 0.513), (-0.6793, -0.3252, 1.035), (0.3584, -0.6624, 1.035), (1.086, -0.01955, 0.513)], [], [(70, 0, 87), (8, 78, 121), (3, 90, 103), (4, 102, 88), (1, 69, 61), (9, 120, 142), (13, 132, 154), (18, 144, 166), (23, 156, 178), (29, 168, 130), (67, 6, 75), (63, 73, 11), (93, 97, 16), (105, 109, 21), (81, 85, 26), (190, 34, 210), (196, 39, 222), (202, 44, 228), (208, 49, 234), (123, 127, 51), (213, 217, 55), (171, 175, 46), (92, 65, 98), (221, 209, 239), (159, 163, 41), (237, 232, 57), (236, 203, 233), (147, 151, 36), (231, 226, 58), (230, 197, 227), (135, 139, 31), (225, 214, 59), (224, 191, 215), (216, 238, 56), (53, 204, 220), (155, 137, 188), (126, 205, 52), (48, 198, 235), (212, 185, 218), (174, 199, 47), (43, 192, 229), (179, 161, 200), (162, 193, 42), (38, 186, 223), (167, 149, 194), (150, 187, 37), (33, 180, 211), (131, 173, 206), (184, 54, 219), (172, 45, 207), (143, 125, 182), (84, 115, 27), (160, 40, 201), (170, 119, 176), (22, 108, 157), (148, 35, 195), (158, 113, 164), (17, 96, 145), (136, 30, 189), (122, 83, 128), (12, 72, 133), (124, 50, 183), (89, 107, 116), (138, 181, 32), (28, 114, 169), (104, 95, 110), (118, 24, 177), (106, 20, 117), (146, 101, 152), (112, 19, 165), (94, 15, 111), (62, 68, 74), (100, 14, 153), (82, 25, 129), (134, 77, 140), (7, 66, 79), (64, 10, 99), (80, 71, 86), (76, 5, 141), (0, 1, 2, 3, 4), (5, 6, 7, 8, 9), (10, 11, 12, 13, 14), (15, 16, 17, 18, 19), (20, 21, 22, 23, 24), (25, 26, 27, 28, 29), (30, 31, 32, 33, 34), (35, 36, 37, 38, 39), (40, 41, 42, 43, 44), (45, 46, 47, 48, 49), (50, 51, 52, 53, 54), (55, 56, 57, 58, 59), (60, 61, 62, 63, 64, 65), (66, 67, 68, 69, 70, 71), (72, 73, 74, 75, 76, 77), (78, 79, 80, 81, 82, 83), (84, 85, 86, 87, 88, 89), (90, 91, 92, 93, 94, 95), (96, 97, 98, 99, 100, 101), (102, 103, 104, 105, 106, 107), (108, 109, 110, 111, 112, 113), (114, 115, 116, 117, 118, 119), (120, 121, 122, 123, 124, 125), (126, 127, 128, 129, 130, 131), (132, 133, 134, 135, 136, 137), (138, 139, 140, 141, 142, 143), (144, 145, 146, 147, 148, 149), (150, 151, 152, 153, 154, 155), (156, 157, 158, 159, 160, 161), (162, 163, 164, 165, 166, 167), (168, 169, 170, 171, 172, 173), (174, 175, 176, 177, 178, 179), (180, 181, 182, 183, 184, 185), (186, 187, 188, 189, 190, 191), (192, 193, 194, 195, 196, 197), (198, 199, 200, 201, 202, 203), (204, 205, 206, 207, 208, 209), (210, 211, 212, 213, 214, 215), (216, 217, 218, 219, 220, 221), (222, 223, 224, 225, 226, 227), (228, 229, 230, 231, 232, 233), (234, 235, 236, 237, 238, 239), (60, 2, 1, 61), (66, 7, 6, 67), (72, 12, 11, 73), (78, 8, 7, 79), (84, 27, 26, 85), (90, 3, 2, 91), (96, 17, 16, 97), (102, 4, 3, 103), (108, 22, 21, 109), (114, 28, 27, 115), (120, 9, 8, 121), (126, 52, 51, 127), (132, 13, 12, 133), (138, 32, 31, 139), (144, 18, 17, 145), (150, 37, 36, 151), (156, 23, 22, 157), (162, 42, 41, 163), (168, 29, 28, 169), (174, 47, 46, 175), (180, 33, 32, 181), (186, 38, 37, 187), (192, 43, 42, 193), (198, 48, 47, 199), (204, 53, 52, 205), (210, 34, 33, 211), (216, 56, 55, 217), (222, 39, 38, 223), (228, 44, 43, 229), (234, 49, 48, 235), (10, 64, 63, 11), (0, 70, 69, 1), (5, 76, 75, 6), (25, 82, 81, 26), (4, 88, 87, 0), (15, 94, 93, 16), (14, 100, 99, 10), (20, 106, 105, 21), (19, 112, 111, 15), (24, 118, 117, 20), (50, 124, 123, 51), (29, 130, 129, 25), (30, 136, 135, 31), (9, 142, 141, 5), (35, 148, 147, 36), (13, 154, 153, 14), (40, 160, 159, 41), (18, 166, 165, 19), (45, 172, 171, 46), (23, 178, 177, 24), (54, 184, 183, 50), (34, 190, 189, 30), (39, 196, 195, 35), (44, 202, 201, 40), (49, 208, 207, 45), (59, 214, 213, 55), (53, 220, 219, 54), (58, 226, 225, 59), (57, 232, 231, 58), (56, 238, 237, 57), (221, 239, 238, 216), (220, 204, 209, 221), (239, 209, 208, 234), (236, 233, 232, 237), (235, 198, 203, 236), (233, 203, 202, 228), (230, 227, 226, 231), (229, 192, 197, 230), (227, 197, 196, 222), (224, 215, 214, 225), (223, 186, 191, 224), (215, 191, 190, 210), (212, 218, 217, 213), (211, 180, 185, 212), (218, 185, 184, 219), (131, 206, 205, 126), (130, 168, 173, 131), (206, 173, 172, 207), (179, 200, 199, 174), (178, 156, 161, 179), (200, 161, 160, 201), (167, 194, 193, 162), (166, 144, 149, 167), (194, 149, 148, 195), (155, 188, 187, 150), (154, 132, 137, 155), (188, 137, 136, 189), (143, 182, 181, 138), (142, 120, 125, 143), (182, 125, 124, 183), (170, 176, 175, 171), (169, 114, 119, 170), (176, 119, 118, 177), (158, 164, 163, 159), (157, 108, 113, 158), (164, 113, 112, 165), (146, 152, 151, 147), (145, 96, 101, 146), (152, 101, 100, 153), (134, 140, 139, 135), (133, 72, 77, 134), (140, 77, 76, 141), (122, 128, 127, 123), (121, 78, 83, 122), (128, 83, 82, 129), (89, 116, 115, 84), (88, 102, 107, 89), (116, 107, 106, 117), (104, 110, 109, 105), (103, 90, 95, 104), (110, 95, 94, 111), (92, 98, 97, 93), (91, 60, 65, 92), (98, 65, 64, 99), (80, 86, 85, 81), (79, 66, 71, 80), (86, 71, 70, 87), (62, 74, 73, 63), (61, 69, 68, 62), (74, 68, 67, 75), (2, 60, 91)])
me_icosphere.materials.append(mat_material_001)
me_icosphere.use_remesh_preserve_volume = False
me_icosphere.use_remesh_preserve_attributes = False
me_icosphere.use_mirror_vertex_groups = False
me_icosphere.update()

# ---- objects
ob_lamp_001 = bpy.data.objects.new('Lamp.001', light_lamp_001)
ob_plane = bpy.data.objects.new('Plane', me_plane)
ob_icosphere = bpy.data.objects.new('Icosphere', me_icosphere)
ob_lamp = bpy.data.objects.new('Lamp', light_lamp)
ob_camera = bpy.data.objects.new('Camera', cam_camera)

# ---- transforms, parenting, visibility, modifiers, constraints
ob_lamp_001.location = (-12.59, -8.929, 13.69)
ob_lamp_001.rotation_euler = (0.9698, -0.04329, -0.899)
ob_lamp_001.lock_rotations_4d = False
ob_lamp_001.empty_display_type = 'ARROWS'
ob_lamp_001.color = (0.0, 0.0, 0.0, 0.0)
ob_lamp_001.lineart.crease_threshold = 0.0
ob_plane.location = (-0.2348, 9.253e-07, -5.166)
ob_plane.scale = (67.3, 67.3, 67.3)
ob_plane.lineart.crease_threshold = 0.0
_m = ob_plane.modifiers.new('Subsurf', 'SUBSURF')
_m.uv_smooth = 'PRESERVE_CORNERS'
_m.quality = 2
_m.levels = 2
_m.show_only_control_edges = False
ob_icosphere.location = (0.0, 0.0, 0.0)
ob_icosphere.scale = (3.765, 3.765, 3.765)
ob_icosphere.lineart.crease_threshold = 0.0
ob_lamp.location = (14.42, 1.005, 5.904)
ob_lamp.rotation_euler = (1.101, -0.08301, 1.86)
ob_lamp.lock_rotations_4d = False
ob_lamp.empty_display_type = 'ARROWS'
ob_lamp.color = (0.0, 0.0, 0.0, 0.0)
ob_lamp.lineart.crease_threshold = 0.0
ob_camera.location = (7.481, -6.508, 5.344)
ob_camera.rotation_euler = (1.109, 0.01082, 0.8149)
ob_camera.lock_rotations_4d = False
ob_camera.empty_display_type = 'ARROWS'
ob_camera.color = (0.0, 0.0, 0.0, 0.0)
ob_camera.display_type = 'WIRE'
ob_camera.lineart.crease_threshold = 0.0

# ---- collection membership
col_collection_1.objects.link(ob_lamp_001)
col_collection_1.objects.link(ob_plane)
col_collection_1.objects.link(ob_icosphere)
col_collection_1.objects.link(ob_lamp)
col_collection_1.objects.link(ob_camera)

# ---- scene / render settings (as saved in the file)
scene.camera = ob_camera
scene.frame_start = 1; scene.frame_end = 250; scene.frame_set(1)
scene.render.engine = 'CYCLES'
scene.render.dither_intensity = 0.0
scene.cycles.use_denoising = False
scene.cycles.samples = 576
scene.cycles.sampling_pattern = 'TABULATED_SOBOL'
scene.cycles.light_sampling_threshold = 0.0
scene.cycles.use_adaptive_sampling = False
scene.cycles.use_light_tree = False
scene.cycles.blur_glossy = 0.0
scene.cycles.glossy_bounces = 12
scene.cycles.pixel_filter_type = 'GAUSSIAN'
scene.cycles.sample_clamp_indirect = 0.0
scene.view_settings.view_transform = 'Standard'
bpy.context.view_layer.update()
